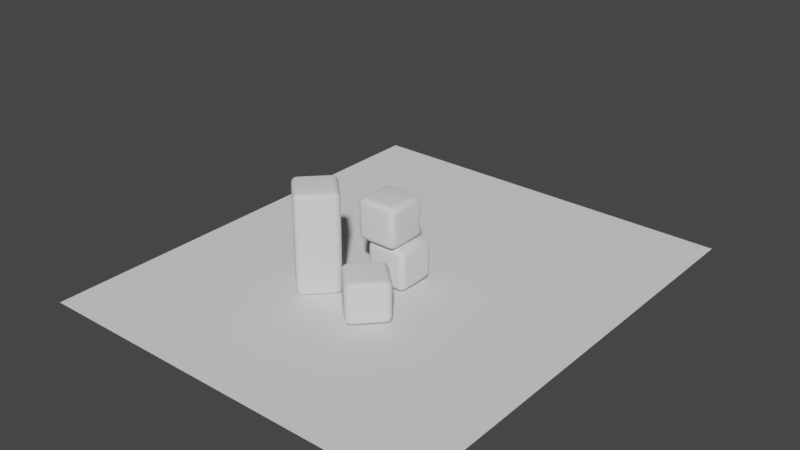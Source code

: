 # Source: scene.blend  (saved by Blender 3.5.10; exported with 4.5.12 LTS)
import bpy
from mathutils import Matrix  # noqa: F401  (used for matrix-valued properties, if any)

bpy.ops.wm.read_factory_settings(use_empty=True)
scene = bpy.context.scene
scene.name = 'Scene'

# ---- collections
col_collection = bpy.data.collections.new('Collection'); scene.collection.children.link(col_collection)

# ---- world
world_world = bpy.data.worlds.new('World'); scene.world = world_world
world_world.use_nodes = True; world_world.node_tree.nodes.clear()
_N = world_world.node_tree.nodes; _L = world_world.node_tree.links
n0 = _N.new('ShaderNodeOutputWorld'); n0.name = 'World Output'; n0.location = (300, 300)
n1 = _N.new('ShaderNodeBackground'); n1.name = 'Background'; n1.location = (10, 300)
n1.inputs[0].default_value = (0.05088, 0.05088, 0.05088, 1.0)
_L.new(n1.outputs[0], n0.inputs[0])
n0.is_active_output = True
world_world.color = (0.05088, 0.05088, 0.05088)
world_world.use_sun_shadow = False
world_world.sun_shadow_jitter_overblur = 0.0

# ---- meshes
me_flloor = bpy.data.meshes.new('flloor')
me_flloor.from_pydata([(-9.595, -11.13, 0.0), (-9.595, 11.13, 0.0), (9.595, -11.13, 0.0), (9.595, 11.13, 0.0)], [], [(3, 1, 0, 2)])
_uv = me_flloor.uv_layers.new(name='UVMap')
_uv.uv.foreach_set('vector', [0.0, 1.713e-07, 0.9948, 0.0, 0.9948, 1.0, 1.713e-07, 1.0])
me_flloor.update()
me_cube_brick = bpy.data.meshes.new('cube-brick')
me_cube_brick.from_pydata([(-0.7046, -0.7046, -1.0), (-0.7046, -1.0, -0.7046), (-1.0, -0.7046, -0.7046), (-0.7046, -0.7959, -0.9855), (-0.7046, -0.8782, -0.9436), (-0.7959, -0.7046, -0.9855), (-0.7983, -0.7989, -0.9684), (-0.7953, -0.8742, -0.9288), (-0.8782, -0.7046, -0.9436), (-0.8744, -0.7955, -0.9286), (-0.8609, -0.8609, -0.9006), (-0.7959, -0.9855, -0.7046), (-0.8782, -0.9436, -0.7046), (-0.7046, -0.9855, -0.7959), (-0.7989, -0.9684, -0.7983), (-0.8742, -0.9288, -0.7953), (-0.7046, -0.9436, -0.8782), (-0.7955, -0.9286, -0.8744), (-0.8609, -0.9006, -0.8609), (-0.9855, -0.7046, -0.7959), (-0.9436, -0.7046, -0.8782), (-0.9855, -0.7959, -0.7046), (-0.9684, -0.7983, -0.7989), (-0.9288, -0.7953, -0.8742), (-0.9436, -0.8782, -0.7046), (-0.9286, -0.8744, -0.7955), (-0.9006, -0.8609, -0.8609), (-0.7046, -1.0, 0.7046), (-0.7046, -0.7046, 1.0), (-1.0, -0.7046, 0.7046), (-0.7046, -0.9855, 0.7959), (-0.7046, -0.9436, 0.8782), (-0.7959, -0.9855, 0.7046), (-0.7983, -0.9684, 0.7989), (-0.7953, -0.9288, 0.8742), (-0.8782, -0.9436, 0.7046), (-0.8744, -0.9286, 0.7955), (-0.8609, -0.9006, 0.8609), (-0.7959, -0.7046, 0.9855), (-0.8782, -0.7046, 0.9436), (-0.7046, -0.7959, 0.9855), (-0.7989, -0.7983, 0.9684), (-0.8742, -0.7953, 0.9288), (-0.7046, -0.8782, 0.9436), (-0.7955, -0.8744, 0.9286), (-0.8609, -0.8609, 0.9006), (-0.9855, -0.7959, 0.7046), (-0.9436, -0.8782, 0.7046), (-0.9855, -0.7046, 0.7959), (-0.9684, -0.7989, 0.7983), (-0.9288, -0.8742, 0.7953), (-0.9436, -0.7046, 0.8782), (-0.9286, -0.7955, 0.8744), (-0.9006, -0.8609, 0.8609), (-0.7046, 0.7046, -1.0), (-1.0, 0.7046, -0.7046), (-0.7046, 1.0, -0.7046), (-0.7959, 0.7046, -0.9855), (-0.8782, 0.7046, -0.9436), (-0.7046, 0.7959, -0.9855), (-0.7989, 0.7983, -0.9684), (-0.8742, 0.7953, -0.9288), (-0.7046, 0.8782, -0.9436), (-0.7955, 0.8744, -0.9286), (-0.8609, 0.8609, -0.9006), (-0.9855, 0.7959, -0.7046), (-0.9436, 0.8782, -0.7046), (-0.9855, 0.7046, -0.7959), (-0.9684, 0.7989, -0.7983), (-0.9288, 0.8742, -0.7953), (-0.9436, 0.7046, -0.8782), (-0.9286, 0.7955, -0.8744), (-0.9006, 0.8609, -0.8609), (-0.7046, 0.9855, -0.7959), (-0.7046, 0.9436, -0.8782), (-0.7959, 0.9855, -0.7046), (-0.7983, 0.9684, -0.7989), (-0.7953, 0.9288, -0.8742), (-0.8782, 0.9436, -0.7046), (-0.8744, 0.9286, -0.7955), (-0.8609, 0.9006, -0.8609), (-0.7046, 0.7046, 1.0), (-0.7046, 1.0, 0.7046), (-1.0, 0.7046, 0.7046), (-0.7046, 0.7959, 0.9855), (-0.7046, 0.8782, 0.9436), (-0.7959, 0.7046, 0.9855), (-0.7983, 0.7989, 0.9684), (-0.7953, 0.8742, 0.9288), (-0.8782, 0.7046, 0.9436), (-0.8744, 0.7955, 0.9286), (-0.8609, 0.8609, 0.9006), (-0.7959, 0.9855, 0.7046), (-0.8782, 0.9436, 0.7046), (-0.7046, 0.9855, 0.7959), (-0.7989, 0.9684, 0.7983), (-0.8742, 0.9288, 0.7953), (-0.7046, 0.9436, 0.8782), (-0.7955, 0.9286, 0.8744), (-0.8609, 0.9006, 0.8609), (-0.9855, 0.7046, 0.7959), (-0.9436, 0.7046, 0.8782), (-0.9855, 0.7959, 0.7046), (-0.9684, 0.7983, 0.7989), (-0.9288, 0.7953, 0.8742), (-0.9436, 0.8782, 0.7046), (-0.9286, 0.8744, 0.7955), (-0.9006, 0.8609, 0.8609), (0.7046, -0.7046, -1.0), (1.0, -0.7046, -0.7046), (0.7046, -1.0, -0.7046), (0.7959, -0.7046, -0.9855), (0.8782, -0.7046, -0.9436), (0.7046, -0.7959, -0.9855), (0.7989, -0.7983, -0.9684), (0.8742, -0.7953, -0.9288), (0.7046, -0.8782, -0.9436), (0.7955, -0.8744, -0.9286), (0.8609, -0.8609, -0.9006), (0.9855, -0.7959, -0.7046), (0.9436, -0.8782, -0.7046), (0.9855, -0.7046, -0.7959), (0.9684, -0.7989, -0.7983), (0.9288, -0.8742, -0.7953), (0.9436, -0.7046, -0.8782), (0.9286, -0.7955, -0.8744), (0.9006, -0.8609, -0.8609), (0.7046, -0.9855, -0.7959), (0.7046, -0.9436, -0.8782), (0.7959, -0.9855, -0.7046), (0.7983, -0.9684, -0.7989), (0.7953, -0.9288, -0.8742), (0.8782, -0.9436, -0.7046), (0.8744, -0.9286, -0.7955), (0.8609, -0.9006, -0.8609), (0.7046, -0.7046, 1.0), (0.7046, -1.0, 0.7046), (1.0, -0.7046, 0.7046), (0.7046, -0.7959, 0.9855), (0.7046, -0.8782, 0.9436), (0.7959, -0.7046, 0.9855), (0.7983, -0.7989, 0.9684), (0.7953, -0.8742, 0.9288), (0.8782, -0.7046, 0.9436), (0.8744, -0.7955, 0.9286), (0.8609, -0.8609, 0.9006), (0.7959, -0.9855, 0.7046), (0.8782, -0.9436, 0.7046), (0.7046, -0.9855, 0.7959), (0.7989, -0.9684, 0.7983), (0.8742, -0.9288, 0.7953), (0.7046, -0.9436, 0.8782), (0.7955, -0.9286, 0.8744), (0.8609, -0.9006, 0.8609), (0.9855, -0.7046, 0.7959), (0.9436, -0.7046, 0.8782), (0.9855, -0.7959, 0.7046), (0.9684, -0.7983, 0.7989), (0.9288, -0.7953, 0.8742), (0.9436, -0.8782, 0.7046), (0.9286, -0.8744, 0.7955), (0.9006, -0.8609, 0.8609), (0.7046, 0.7046, -1.0), (0.7046, 1.0, -0.7046), (1.0, 0.7046, -0.7046), (0.7046, 0.7959, -0.9855), (0.7046, 0.8782, -0.9436), (0.7959, 0.7046, -0.9855), (0.7983, 0.7989, -0.9684), (0.7953, 0.8742, -0.9288), (0.8782, 0.7046, -0.9436), (0.8744, 0.7955, -0.9286), (0.8609, 0.8609, -0.9006), (0.7959, 0.9855, -0.7046), (0.8782, 0.9436, -0.7046), (0.7046, 0.9855, -0.7959), (0.7989, 0.9684, -0.7983), (0.8742, 0.9288, -0.7953), (0.7046, 0.9436, -0.8782), (0.7955, 0.9286, -0.8744), (0.8609, 0.9006, -0.8609), (0.9855, 0.7046, -0.7959), (0.9436, 0.7046, -0.8782), (0.9855, 0.7959, -0.7046), (0.9684, 0.7983, -0.7989), (0.9288, 0.7953, -0.8742), (0.9436, 0.8782, -0.7046), (0.9286, 0.8744, -0.7955), (0.9006, 0.8609, -0.8609), (0.7046, 0.7046, 1.0), (1.0, 0.7046, 0.7046), (0.7046, 1.0, 0.7046), (0.7959, 0.7046, 0.9855), (0.8782, 0.7046, 0.9436), (0.7046, 0.7959, 0.9855), (0.7989, 0.7983, 0.9684), (0.8742, 0.7953, 0.9288), (0.7046, 0.8782, 0.9436), (0.7955, 0.8744, 0.9286), (0.8609, 0.8609, 0.9006), (0.9855, 0.7959, 0.7046), (0.9436, 0.8782, 0.7046), (0.9855, 0.7046, 0.7959), (0.9684, 0.7989, 0.7983), (0.9288, 0.8742, 0.7953), (0.9436, 0.7046, 0.8782), (0.9286, 0.7955, 0.8744), (0.9006, 0.8609, 0.8609), (0.7046, 0.9855, 0.7959), (0.7046, 0.9436, 0.8782), (0.7959, 0.9855, 0.7046), (0.7983, 0.9684, 0.7989), (0.7953, 0.9288, 0.8742), (0.8782, 0.9436, 0.7046), (0.8744, 0.9286, 0.7955), (0.8609, 0.9006, 0.8609)], [], [(110, 136, 27, 1), (164, 190, 137, 109), (189, 81, 28, 135), (2, 29, 83, 55), (56, 82, 191, 163), (0, 3, 6, 5), (3, 4, 7, 6), (4, 16, 17, 7), (5, 6, 9, 8), (6, 7, 10, 9), (7, 17, 18, 10), (1, 11, 14, 13), (11, 12, 15, 14), (12, 24, 25, 15), (13, 14, 17, 16), (14, 15, 18, 17), (15, 25, 26, 18), (2, 19, 22, 21), (19, 20, 23, 22), (20, 8, 9, 23), (21, 22, 25, 24), (22, 23, 26, 25), (23, 9, 10, 26), (10, 18, 26), (27, 30, 33, 32), (30, 31, 34, 33), (31, 43, 44, 34), (32, 33, 36, 35), (33, 34, 37, 36), (34, 44, 45, 37), (28, 38, 41, 40), (38, 39, 42, 41), (39, 51, 52, 42), (40, 41, 44, 43), (41, 42, 45, 44), (42, 52, 53, 45), (29, 46, 49, 48), (46, 47, 50, 49), (47, 35, 36, 50), (48, 49, 52, 51), (49, 50, 53, 52), (50, 36, 37, 53), (37, 45, 53), (54, 57, 60, 59), (57, 58, 61, 60), (58, 70, 71, 61), (59, 60, 63, 62), (60, 61, 64, 63), (61, 71, 72, 64), (55, 65, 68, 67), (65, 66, 69, 68), (66, 78, 79, 69), (67, 68, 71, 70), (68, 69, 72, 71), (69, 79, 80, 72), (56, 73, 76, 75), (73, 74, 77, 76), (74, 62, 63, 77), (75, 76, 79, 78), (76, 77, 80, 79), (77, 63, 64, 80), (64, 72, 80), (81, 84, 87, 86), (84, 85, 88, 87), (85, 97, 98, 88), (86, 87, 90, 89), (87, 88, 91, 90), (88, 98, 99, 91), (82, 92, 95, 94), (92, 93, 96, 95), (93, 105, 106, 96), (94, 95, 98, 97), (95, 96, 99, 98), (96, 106, 107, 99), (83, 100, 103, 102), (100, 101, 104, 103), (101, 89, 90, 104), (102, 103, 106, 105), (103, 104, 107, 106), (104, 90, 91, 107), (91, 99, 107), (108, 111, 114, 113), (111, 112, 115, 114), (112, 124, 125, 115), (113, 114, 117, 116), (114, 115, 118, 117), (115, 125, 126, 118), (109, 119, 122, 121), (119, 120, 123, 122), (120, 132, 133, 123), (121, 122, 125, 124), (122, 123, 126, 125), (123, 133, 134, 126), (110, 127, 130, 129), (127, 128, 131, 130), (128, 116, 117, 131), (129, 130, 133, 132), (130, 131, 134, 133), (131, 117, 118, 134), (118, 126, 134), (135, 138, 141, 140), (138, 139, 142, 141), (139, 151, 152, 142), (140, 141, 144, 143), (141, 142, 145, 144), (142, 152, 153, 145), (136, 146, 149, 148), (146, 147, 150, 149), (147, 159, 160, 150), (148, 149, 152, 151), (149, 150, 153, 152), (150, 160, 161, 153), (137, 154, 157, 156), (154, 155, 158, 157), (155, 143, 144, 158), (156, 157, 160, 159), (157, 158, 161, 160), (158, 144, 145, 161), (145, 153, 161), (162, 165, 168, 167), (165, 166, 169, 168), (166, 178, 179, 169), (167, 168, 171, 170), (168, 169, 172, 171), (169, 179, 180, 172), (163, 173, 176, 175), (173, 174, 177, 176), (174, 186, 187, 177), (175, 176, 179, 178), (176, 177, 180, 179), (177, 187, 188, 180), (164, 181, 184, 183), (181, 182, 185, 184), (182, 170, 171, 185), (183, 184, 187, 186), (184, 185, 188, 187), (185, 171, 172, 188), (172, 180, 188), (189, 192, 195, 194), (192, 193, 196, 195), (193, 205, 206, 196), (194, 195, 198, 197), (195, 196, 199, 198), (196, 206, 207, 199), (190, 200, 203, 202), (200, 201, 204, 203), (201, 213, 214, 204), (202, 203, 206, 205), (203, 204, 207, 206), (204, 214, 215, 207), (191, 208, 211, 210), (208, 209, 212, 211), (209, 197, 198, 212), (210, 211, 214, 213), (211, 212, 215, 214), (212, 198, 199, 215), (199, 207, 215), (54, 0, 5, 57), (57, 5, 8, 58), (58, 8, 20, 70), (70, 20, 19, 67), (67, 19, 2, 55), (1, 27, 32, 11), (11, 32, 35, 12), (12, 35, 47, 24), (24, 47, 46, 21), (21, 46, 29, 2), (28, 81, 86, 38), (38, 86, 89, 39), (39, 89, 101, 51), (51, 101, 100, 48), (48, 100, 83, 29), (82, 56, 75, 92), (92, 75, 78, 93), (93, 78, 66, 105), (105, 66, 65, 102), (102, 65, 55, 83), (162, 54, 59, 165), (165, 59, 62, 166), (166, 62, 74, 178), (178, 74, 73, 175), (175, 73, 56, 163), (81, 189, 194, 84), (84, 194, 197, 85), (85, 197, 209, 97), (97, 209, 208, 94), (94, 208, 191, 82), (190, 164, 183, 200), (200, 183, 186, 201), (201, 186, 174, 213), (213, 174, 173, 210), (210, 173, 163, 191), (108, 162, 167, 111), (111, 167, 170, 112), (112, 170, 182, 124), (124, 182, 181, 121), (121, 181, 164, 109), (189, 135, 140, 192), (192, 140, 143, 193), (193, 143, 155, 205), (205, 155, 154, 202), (202, 154, 137, 190), (136, 110, 129, 146), (146, 129, 132, 147), (147, 132, 120, 159), (159, 120, 119, 156), (156, 119, 109, 137), (0, 108, 113, 3), (3, 113, 116, 4), (4, 116, 128, 16), (16, 128, 127, 13), (13, 127, 110, 1), (135, 28, 40, 138), (138, 40, 43, 139), (139, 43, 31, 151), (151, 31, 30, 148), (148, 30, 27, 136), (54, 162, 108, 0)])
me_cube_brick.polygons.foreach_set('use_smooth', [True] * 218)
_uv = me_cube_brick.uv_layers.new(name='UVMap')
_uv.uv.foreach_set('vector', [0.4119, 0.7869, 0.5881, 0.7869, 0.5881, 0.9631, 0.4119, 0.9631, 0.4119, 0.5369, 0.5881, 0.5369, 0.5881, 0.7131, 0.4119, 0.7131, 0.6619, 0.5369, 0.8381, 0.5369, 0.8381, 0.7131, 0.6619, 0.7131, 0.4119, 0.03692, 0.5881, 0.03692, 0.5881, 0.2131, 0.4119, 0.2131, 0.4119, 0.2869, 0.5881, 0.2869, 0.5881, 0.4631, 0.4119, 0.4631, 0.1619, 0.7131, 0.1619, 0.7245, 0.1502, 0.7249, 0.1505, 0.7131, 0.1619, 0.7245, 0.1619, 0.7348, 0.1506, 0.7343, 0.1502, 0.7249, 0.1619, 0.7348, 0.1619, 0.75, 0.1506, 0.75, 0.1506, 0.7343, 0.1505, 0.7131, 0.1502, 0.7249, 0.1407, 0.7244, 0.1402, 0.7131, 0.1502, 0.7249, 0.1506, 0.7343, 0.1424, 0.7326, 0.1407, 0.7244, 0.1506, 0.7343, 0.1506, 0.75, 0.1424, 0.75, 0.1424, 0.7326, 0.4119, 0.9631, 0.4119, 0.9745, 0.4002, 0.9749, 0.4005, 0.9631, 0.4119, 0.9745, 0.4119, 1.0, 0.4006, 1.0, 0.4002, 0.9749, 0.4119, 0.0, 0.4119, 0.01522, 0.4006, 0.0157, 0.4006, 0.0, 0.4005, 0.9631, 0.4002, 0.9749, 0.375, 0.9744, 0.375, 0.9631, 0.4002, 0.9749, 0.4006, 1.0, 0.375, 0.9826, 0.375, 0.9744, 0.4006, 0.0, 0.4006, 0.0157, 0.375, 0.01739, 0.375, 0.0, 0.4119, 0.03692, 0.4005, 0.03692, 0.4001, 0.02521, 0.4119, 0.02551, 0.4005, 0.03692, 0.375, 0.03692, 0.375, 0.02559, 0.4001, 0.02521, 0.125, 0.7131, 0.1402, 0.7131, 0.1407, 0.7244, 0.125, 0.7244, 0.4119, 0.02551, 0.4001, 0.02521, 0.4006, 0.0157, 0.4119, 0.01522, 0.4001, 0.02521, 0.375, 0.02559, 0.375, 0.01739, 0.4006, 0.0157, 0.125, 0.7244, 0.1407, 0.7244, 0.1424, 0.7326, 0.125, 0.7326, 0.1424, 0.7326, 0.1424, 0.75, 0.125, 0.7326, 0.5881, 0.9631, 0.5995, 0.9631, 0.5999, 0.9748, 0.5881, 0.9745, 0.5995, 0.9631, 0.6098, 0.9631, 0.6093, 0.9744, 0.5999, 0.9748, 0.6098, 0.9631, 0.625, 0.9631, 0.625, 0.9744, 0.6093, 0.9744, 0.5881, 0.9745, 0.5999, 0.9748, 0.5994, 1.0, 0.5881, 1.0, 0.5999, 0.9748, 0.6093, 0.9744, 0.6076, 1.0, 0.5994, 1.0, 0.6093, 0.9744, 0.625, 0.9744, 0.625, 1.0, 0.6076, 1.0, 0.8381, 0.7131, 0.8495, 0.7131, 0.8499, 0.7248, 0.8381, 0.7245, 0.8495, 0.7131, 0.875, 0.7131, 0.875, 0.7244, 0.8499, 0.7248, 0.625, 0.03692, 0.6098, 0.03692, 0.6093, 0.02556, 0.625, 0.02559, 0.8381, 0.7245, 0.8499, 0.7248, 0.8494, 0.75, 0.8381, 0.75, 0.8499, 0.7248, 0.875, 0.7244, 0.875, 0.7326, 0.8494, 0.75, 0.625, 0.02559, 0.6093, 0.02556, 0.6076, 0.01739, 0.625, 0.01739, 0.5881, 0.03692, 0.5881, 0.02551, 0.5998, 0.02514, 0.5995, 0.03692, 0.5881, 0.02551, 0.5881, 0.01522, 0.5994, 0.01572, 0.5998, 0.02514, 0.5881, 0.01522, 0.5881, 0.0, 0.5994, 0.0, 0.5994, 0.01572, 0.5995, 0.03692, 0.5998, 0.02514, 0.6093, 0.02556, 0.6098, 0.03692, 0.5998, 0.02514, 0.5994, 0.01572, 0.6076, 0.01739, 0.6093, 0.02556, 0.5994, 0.01572, 0.5994, 0.0, 0.6076, 0.0, 0.6076, 0.01739, 0.6076, 0.0, 0.625, 0.01739, 0.6076, 0.01739, 0.1619, 0.5369, 0.1505, 0.5369, 0.1501, 0.5252, 0.1619, 0.5255, 0.1505, 0.5369, 0.1402, 0.5369, 0.1407, 0.5256, 0.1501, 0.5252, 0.1402, 0.5369, 0.125, 0.5369, 0.125, 0.5256, 0.1407, 0.5256, 0.1619, 0.5255, 0.1501, 0.5252, 0.1506, 0.5157, 0.1619, 0.5152, 0.1501, 0.5252, 0.1407, 0.5256, 0.1424, 0.5174, 0.1506, 0.5157, 0.1407, 0.5256, 0.125, 0.5256, 0.125, 0.5174, 0.1424, 0.5174, 0.4119, 0.2131, 0.4119, 0.2245, 0.4002, 0.2249, 0.4005, 0.2131, 0.4119, 0.2245, 0.4119, 0.2348, 0.4006, 0.2343, 0.4002, 0.2249, 0.4119, 0.2348, 0.4119, 0.2652, 0.4006, 0.2657, 0.4006, 0.2343, 0.4005, 0.2131, 0.4002, 0.2249, 0.375, 0.2244, 0.375, 0.2131, 0.4002, 0.2249, 0.4006, 0.2343, 0.375, 0.2326, 0.375, 0.2244, 0.4006, 0.2343, 0.4006, 0.2657, 0.375, 0.2674, 0.375, 0.2326, 0.4119, 0.2869, 0.4005, 0.2869, 0.4001, 0.2752, 0.4119, 0.2755, 0.4005, 0.2869, 0.375, 0.2869, 0.375, 0.2756, 0.4001, 0.2752, 0.1619, 0.5, 0.1619, 0.5152, 0.1506, 0.5157, 0.1506, 0.5, 0.4119, 0.2755, 0.4001, 0.2752, 0.4006, 0.2657, 0.4119, 0.2652, 0.4001, 0.2752, 0.375, 0.2756, 0.375, 0.2674, 0.4006, 0.2657, 0.1506, 0.5, 0.1506, 0.5157, 0.1424, 0.5174, 0.1424, 0.5, 0.1424, 0.5174, 0.125, 0.5174, 0.1424, 0.5, 0.8381, 0.5369, 0.8381, 0.5255, 0.8498, 0.5251, 0.8495, 0.5369, 0.8381, 0.5255, 0.8381, 0.5, 0.8494, 0.5, 0.8498, 0.5251, 0.625, 0.2869, 0.6098, 0.2869, 0.6093, 0.2756, 0.625, 0.2756, 0.8495, 0.5369, 0.8498, 0.5251, 0.875, 0.5256, 0.875, 0.5369, 0.8498, 0.5251, 0.8494, 0.5, 0.875, 0.5174, 0.875, 0.5256, 0.625, 0.2756, 0.6093, 0.2756, 0.6076, 0.2674, 0.625, 0.25, 0.5881, 0.2869, 0.5881, 0.2755, 0.5998, 0.2751, 0.5995, 0.2869, 0.5881, 0.2755, 0.5881, 0.2652, 0.5994, 0.2657, 0.5998, 0.2751, 0.5881, 0.2652, 0.5881, 0.2348, 0.5994, 0.2343, 0.5994, 0.2657, 0.5995, 0.2869, 0.5998, 0.2751, 0.6093, 0.2756, 0.6098, 0.2869, 0.5998, 0.2751, 0.5994, 0.2657, 0.6076, 0.2674, 0.6093, 0.2756, 0.5994, 0.2657, 0.5994, 0.2343, 0.6076, 0.2326, 0.6076, 0.2674, 0.5881, 0.2131, 0.5995, 0.2131, 0.5999, 0.2248, 0.5881, 0.2245, 0.5995, 0.2131, 0.6098, 0.2131, 0.6093, 0.2244, 0.5999, 0.2248, 0.6098, 0.2131, 0.625, 0.2131, 0.625, 0.2244, 0.6093, 0.2244, 0.5881, 0.2245, 0.5999, 0.2248, 0.5994, 0.2343, 0.5881, 0.2348, 0.5999, 0.2248, 0.6093, 0.2244, 0.6076, 0.2326, 0.5994, 0.2343, 0.6093, 0.2244, 0.625, 0.2244, 0.625, 0.2326, 0.6076, 0.2326, 0.625, 0.2326, 0.6076, 0.2376, 0.6076, 0.2326, 0.3381, 0.7131, 0.3495, 0.7131, 0.3499, 0.7248, 0.3381, 0.7245, 0.3495, 0.7131, 0.3598, 0.7131, 0.3593, 0.7244, 0.3499, 0.7248, 0.3598, 0.7131, 0.3902, 0.7131, 0.3907, 0.7244, 0.3593, 0.7244, 0.3381, 0.7245, 0.3499, 0.7248, 0.3494, 0.7343, 0.3381, 0.7348, 0.3499, 0.7248, 0.3593, 0.7244, 0.3576, 0.7326, 0.3494, 0.7343, 0.3593, 0.7244, 0.3907, 0.7244, 0.3924, 0.7326, 0.3576, 0.7326, 0.4119, 0.7131, 0.4119, 0.7245, 0.4002, 0.7249, 0.4005, 0.7131, 0.4119, 0.7245, 0.4119, 0.7348, 0.4006, 0.7343, 0.4002, 0.7249, 0.4119, 0.7348, 0.4119, 0.7652, 0.4006, 0.7657, 0.4006, 0.7343, 0.4005, 0.7131, 0.4002, 0.7249, 0.3907, 0.7244, 0.3902, 0.7131, 0.4002, 0.7249, 0.4006, 0.7343, 0.3924, 0.7326, 0.3907, 0.7244, 0.4006, 0.7343, 0.4006, 0.7657, 0.375, 0.7674, 0.3924, 0.7326, 0.4119, 0.7869, 0.4005, 0.7869, 0.4001, 0.7752, 0.4119, 0.7755, 0.4005, 0.7869, 0.375, 0.7869, 0.375, 0.7756, 0.4001, 0.7752, 0.3381, 0.75, 0.3381, 0.7348, 0.3494, 0.7343, 0.3494, 0.75, 0.4119, 0.7755, 0.4001, 0.7752, 0.4006, 0.7657, 0.4119, 0.7652, 0.4001, 0.7752, 0.375, 0.7756, 0.375, 0.7674, 0.4006, 0.7657, 0.3494, 0.75, 0.3494, 0.7343, 0.3576, 0.7326, 0.3576, 0.75, 0.3576, 0.7326, 0.3626, 0.7326, 0.3576, 0.75, 0.6619, 0.7131, 0.6619, 0.7245, 0.6502, 0.7249, 0.6505, 0.7131, 0.6619, 0.7245, 0.6619, 0.75, 0.6506, 0.75, 0.6502, 0.7249, 0.625, 0.7869, 0.6098, 0.7869, 0.6093, 0.7756, 0.625, 0.7756, 0.6505, 0.7131, 0.6502, 0.7249, 0.6407, 0.7244, 0.6402, 0.7131, 0.6502, 0.7249, 0.6506, 0.75, 0.6424, 0.75, 0.6407, 0.7244, 0.625, 0.7756, 0.6093, 0.7756, 0.6076, 0.7674, 0.625, 0.7674, 0.5881, 0.7869, 0.5881, 0.7755, 0.5998, 0.7751, 0.5995, 0.7869, 0.5881, 0.7755, 0.5881, 0.7652, 0.5994, 0.7657, 0.5998, 0.7751, 0.5881, 0.7652, 0.5881, 0.7348, 0.5994, 0.7343, 0.5994, 0.7657, 0.5995, 0.7869, 0.5998, 0.7751, 0.6093, 0.7756, 0.6098, 0.7869, 0.5998, 0.7751, 0.5994, 0.7657, 0.6076, 0.7674, 0.6093, 0.7756, 0.5994, 0.7657, 0.5994, 0.7343, 0.6076, 0.7326, 0.6076, 0.7674, 0.5881, 0.7131, 0.5995, 0.7131, 0.5999, 0.7248, 0.5881, 0.7245, 0.5995, 0.7131, 0.6098, 0.7131, 0.6093, 0.7244, 0.5999, 0.7248, 0.6098, 0.7131, 0.6402, 0.7131, 0.6407, 0.7244, 0.6093, 0.7244, 0.5881, 0.7245, 0.5999, 0.7248, 0.5994, 0.7343, 0.5881, 0.7348, 0.5999, 0.7248, 0.6093, 0.7244, 0.6076, 0.7326, 0.5994, 0.7343, 0.6093, 0.7244, 0.6407, 0.7244, 0.6424, 0.75, 0.6076, 0.7326, 0.625, 0.7674, 0.6076, 0.7674, 0.6076, 0.7624, 0.3381, 0.5369, 0.3381, 0.5255, 0.3498, 0.5251, 0.3495, 0.5369, 0.3381, 0.5255, 0.3381, 0.5152, 0.3494, 0.5157, 0.3498, 0.5251, 0.3381, 0.5152, 0.3381, 0.5, 0.3494, 0.5, 0.3494, 0.5157, 0.3495, 0.5369, 0.3498, 0.5251, 0.3593, 0.5256, 0.3598, 0.5369, 0.3498, 0.5251, 0.3494, 0.5157, 0.3576, 0.5174, 0.3593, 0.5256, 0.3494, 0.5157, 0.3494, 0.5, 0.3576, 0.5, 0.3576, 0.5174, 0.4119, 0.4631, 0.4119, 0.4745, 0.4002, 0.4749, 0.4005, 0.4631, 0.4119, 0.4745, 0.4119, 0.4848, 0.4006, 0.4843, 0.4002, 0.4749, 0.4119, 0.4848, 0.4119, 0.5152, 0.4006, 0.5157, 0.4006, 0.4843, 0.4005, 0.4631, 0.4002, 0.4749, 0.375, 0.4744, 0.375, 0.4631, 0.4002, 0.4749, 0.4006, 0.4843, 0.375, 0.4826, 0.375, 0.4744, 0.4006, 0.4843, 0.4006, 0.5157, 0.3924, 0.5174, 0.375, 0.4826, 0.4119, 0.5369, 0.4005, 0.5369, 0.4001, 0.5252, 0.4119, 0.5255, 0.4005, 0.5369, 0.3902, 0.5369, 0.3907, 0.5256, 0.4001, 0.5252, 0.3902, 0.5369, 0.3598, 0.5369, 0.3593, 0.5256, 0.3907, 0.5256, 0.4119, 0.5255, 0.4001, 0.5252, 0.4006, 0.5157, 0.4119, 0.5152, 0.4001, 0.5252, 0.3907, 0.5256, 0.3924, 0.5174, 0.4006, 0.5157, 0.3907, 0.5256, 0.3593, 0.5256, 0.3576, 0.5174, 0.3924, 0.5174, 0.3576, 0.5174, 0.3576, 0.5, 0.3626, 0.5174, 0.6619, 0.5369, 0.6505, 0.5369, 0.6501, 0.5252, 0.6619, 0.5255, 0.6505, 0.5369, 0.6402, 0.5369, 0.6407, 0.5256, 0.6501, 0.5252, 0.6402, 0.5369, 0.6098, 0.5369, 0.6093, 0.5256, 0.6407, 0.5256, 0.6619, 0.5255, 0.6501, 0.5252, 0.6506, 0.5, 0.6619, 0.5, 0.6501, 0.5252, 0.6407, 0.5256, 0.6424, 0.5, 0.6506, 0.5, 0.6407, 0.5256, 0.6093, 0.5256, 0.6076, 0.5174, 0.6424, 0.5, 0.5881, 0.5369, 0.5881, 0.5255, 0.5998, 0.5251, 0.5995, 0.5369, 0.5881, 0.5255, 0.5881, 0.5152, 0.5994, 0.5157, 0.5998, 0.5251, 0.5881, 0.5152, 0.5881, 0.4848, 0.5994, 0.4843, 0.5994, 0.5157, 0.5995, 0.5369, 0.5998, 0.5251, 0.6093, 0.5256, 0.6098, 0.5369, 0.5998, 0.5251, 0.5994, 0.5157, 0.6076, 0.5174, 0.6093, 0.5256, 0.5994, 0.5157, 0.5994, 0.4843, 0.6076, 0.4826, 0.6076, 0.5174, 0.5881, 0.4631, 0.5995, 0.4631, 0.5999, 0.4748, 0.5881, 0.4745, 0.5995, 0.4631, 0.6098, 0.4631, 0.6093, 0.4744, 0.5999, 0.4748, 0.6098, 0.4631, 0.625, 0.4631, 0.625, 0.4744, 0.6093, 0.4744, 0.5881, 0.4745, 0.5999, 0.4748, 0.5994, 0.4843, 0.5881, 0.4848, 0.5999, 0.4748, 0.6093, 0.4744, 0.6076, 0.4826, 0.5994, 0.4843, 0.6093, 0.4744, 0.625, 0.4744, 0.625, 0.4826, 0.6076, 0.4826, 0.625, 0.4826, 0.6076, 0.4876, 0.6076, 0.4826, 0.1619, 0.5369, 0.1619, 0.7131, 0.1505, 0.7131, 0.1505, 0.5369, 0.1505, 0.5369, 0.1505, 0.7131, 0.1402, 0.7131, 0.1402, 0.5369, 0.1402, 0.5369, 0.1402, 0.7131, 0.125, 0.7131, 0.125, 0.5369, 0.375, 0.2131, 0.375, 0.03692, 0.4005, 0.03692, 0.4005, 0.2131, 0.4005, 0.2131, 0.4005, 0.03692, 0.4119, 0.03692, 0.4119, 0.2131, 0.4119, 0.9631, 0.5881, 0.9631, 0.5881, 0.9745, 0.4119, 0.9745, 0.4119, 0.9745, 0.5881, 0.9745, 0.5881, 1.0, 0.4119, 1.0, 0.4119, 0.0, 0.5881, 0.0, 0.5881, 0.01522, 0.4119, 0.01522, 0.4119, 0.01522, 0.5881, 0.01522, 0.5881, 0.02551, 0.4119, 0.02551, 0.4119, 0.02551, 0.5881, 0.02551, 0.5881, 0.03692, 0.4119, 0.03692, 0.8381, 0.7131, 0.8381, 0.5369, 0.8495, 0.5369, 0.8495, 0.7131, 0.8495, 0.7131, 0.8495, 0.5369, 0.875, 0.5369, 0.875, 0.7131, 0.625, 0.03692, 0.625, 0.2131, 0.6098, 0.2131, 0.6098, 0.03692, 0.6098, 0.03692, 0.6098, 0.2131, 0.5995, 0.2131, 0.5995, 0.03692, 0.5995, 0.03692, 0.5995, 0.2131, 0.5881, 0.2131, 0.5881, 0.03692, 0.5881, 0.2869, 0.4119, 0.2869, 0.4119, 0.2755, 0.5881, 0.2755, 0.5881, 0.2755, 0.4119, 0.2755, 0.4119, 0.2652, 0.5881, 0.2652, 0.5881, 0.2652, 0.4119, 0.2652, 0.4119, 0.2348, 0.5881, 0.2348, 0.5881, 0.2348, 0.4119, 0.2348, 0.4119, 0.2245, 0.5881, 0.2245, 0.5881, 0.2245, 0.4119, 0.2245, 0.4119, 0.2131, 0.5881, 0.2131, 0.3381, 0.5369, 0.1619, 0.5369, 0.1619, 0.5255, 0.3381, 0.5255, 0.3381, 0.5255, 0.1619, 0.5255, 0.1619, 0.5152, 0.3381, 0.5152, 0.3381, 0.5152, 0.1619, 0.5152, 0.1619, 0.5, 0.3381, 0.5, 0.375, 0.4631, 0.375, 0.2869, 0.4005, 0.2869, 0.4005, 0.4631, 0.4005, 0.4631, 0.4005, 0.2869, 0.4119, 0.2869, 0.4119, 0.4631, 0.8381, 0.5369, 0.6619, 0.5369, 0.6619, 0.5255, 0.8381, 0.5255, 0.8381, 0.5255, 0.6619, 0.5255, 0.6619, 0.5, 0.8381, 0.5, 0.625, 0.2869, 0.625, 0.4631, 0.6098, 0.4631, 0.6098, 0.2869, 0.6098, 0.2869, 0.6098, 0.4631, 0.5995, 0.4631, 0.5995, 0.2869, 0.5995, 0.2869, 0.5995, 0.4631, 0.5881, 0.4631, 0.5881, 0.2869, 0.5881, 0.5369, 0.4119, 0.5369, 0.4119, 0.5255, 0.5881, 0.5255, 0.5881, 0.5255, 0.4119, 0.5255, 0.4119, 0.5152, 0.5881, 0.5152, 0.5881, 0.5152, 0.4119, 0.5152, 0.4119, 0.4848, 0.5881, 0.4848, 0.5881, 0.4848, 0.4119, 0.4848, 0.4119, 0.4745, 0.5881, 0.4745, 0.5881, 0.4745, 0.4119, 0.4745, 0.4119, 0.4631, 0.5881, 0.4631, 0.3381, 0.7131, 0.3381, 0.5369, 0.3495, 0.5369, 0.3495, 0.7131, 0.3495, 0.7131, 0.3495, 0.5369, 0.3598, 0.5369, 0.3598, 0.7131, 0.3598, 0.7131, 0.3598, 0.5369, 0.3902, 0.5369, 0.3902, 0.7131, 0.3902, 0.7131, 0.3902, 0.5369, 0.4005, 0.5369, 0.4005, 0.7131, 0.4005, 0.7131, 0.4005, 0.5369, 0.4119, 0.5369, 0.4119, 0.7131, 0.6619, 0.5369, 0.6619, 0.7131, 0.6505, 0.7131, 0.6505, 0.5369, 0.6505, 0.5369, 0.6505, 0.7131, 0.6402, 0.7131, 0.6402, 0.5369, 0.6402, 0.5369, 0.6402, 0.7131, 0.6098, 0.7131, 0.6098, 0.5369, 0.6098, 0.5369, 0.6098, 0.7131, 0.5995, 0.7131, 0.5995, 0.5369, 0.5995, 0.5369, 0.5995, 0.7131, 0.5881, 0.7131, 0.5881, 0.5369, 0.5881, 0.7869, 0.4119, 0.7869, 0.4119, 0.7755, 0.5881, 0.7755, 0.5881, 0.7755, 0.4119, 0.7755, 0.4119, 0.7652, 0.5881, 0.7652, 0.5881, 0.7652, 0.4119, 0.7652, 0.4119, 0.7348, 0.5881, 0.7348, 0.5881, 0.7348, 0.4119, 0.7348, 0.4119, 0.7245, 0.5881, 0.7245, 0.5881, 0.7245, 0.4119, 0.7245, 0.4119, 0.7131, 0.5881, 0.7131, 0.1619, 0.7131, 0.3381, 0.7131, 0.3381, 0.7245, 0.1619, 0.7245, 0.1619, 0.7245, 0.3381, 0.7245, 0.3381, 0.7348, 0.1619, 0.7348, 0.1619, 0.7348, 0.3381, 0.7348, 0.3381, 0.75, 0.1619, 0.75, 0.375, 0.9631, 0.375, 0.7869, 0.4005, 0.7869, 0.4005, 0.9631, 0.4005, 0.9631, 0.4005, 0.7869, 0.4119, 0.7869, 0.4119, 0.9631, 0.6619, 0.7131, 0.8381, 0.7131, 0.8381, 0.7245, 0.6619, 0.7245, 0.6619, 0.7245, 0.8381, 0.7245, 0.8381, 0.75, 0.6619, 0.75, 0.625, 0.7869, 0.625, 0.9631, 0.6098, 0.9631, 0.6098, 0.7869, 0.6098, 0.7869, 0.6098, 0.9631, 0.5995, 0.9631, 0.5995, 0.7869, 0.5995, 0.7869, 0.5995, 0.9631, 0.5881, 0.9631, 0.5881, 0.7869, 0.1619, 0.5369, 0.3381, 0.5369, 0.3381, 0.7131, 0.1619, 0.7131])
me_cube_brick.update()
me_cube_brick.normals_split_custom_set([tuple(v) for v in zip(*[iter([0.0804, -0.9961, -0.03542, 0.03542, -0.9961, 0.0804, -0.0804, -0.9961, 0.03542, -0.03542, -0.9961, -0.0804, 0.9961, 0.0804, -0.03542, 0.9961, 0.03542, 0.0804, 0.9961, -0.0804, 0.03542, 0.9961, -0.03542, -0.0804, 0.03542, 0.0804, 0.9961, -0.0804, 0.03542, 0.9961, -0.03542, -0.0804, 0.9961, 0.0804, -0.03542, 0.9961, -0.9961, -0.0804, -0.03542, -0.9961, -0.03542, 0.0804, -0.9961, 0.0804, 0.03542, -0.9961, 0.03542, -0.0804, -0.0804, 0.9961, -0.03542, -0.03542, 0.9961, 0.0804, 0.0804, 0.9961, 0.03542, 0.03542, 0.9961, -0.0804, -0.08038, -0.1248, -0.9889, -0.1733, -0.3122, -0.9341, -0.3072, -0.1952, -0.9314, -0.2174, -0.08129, -0.9727, -0.1733, -0.3122, -0.9341, -0.1667, -0.5834, -0.7949, -0.2919, -0.4773, -0.8288, -0.3072, -0.1952, -0.9314, -0.1667, -0.5834, -0.7949, -0.1671, -0.7948, -0.5834, -0.2883, -0.7001, -0.6533, -0.2919, -0.4773, -0.8288, -0.2174, -0.08129, -0.9727, -0.3072, -0.1952, -0.9314, -0.5793, -0.1799, -0.795, -0.5083, -0.07654, -0.8578, -0.3072, -0.1952, -0.9314, -0.2919, -0.4773, -0.8288, -0.5343, -0.4404, -0.7215, -0.5793, -0.1799, -0.795, -0.2919, -0.4773, -0.8288, -0.2883, -0.7001, -0.6533, -0.5189, -0.6279, -0.5801, -0.5343, -0.4404, -0.7215, -0.03542, -0.9961, -0.0804, -0.3122, -0.9341, -0.1733, -0.1952, -0.9314, -0.3072, -0.08129, -0.9727, -0.2174, -0.3122, -0.9341, -0.1733, -0.5834, -0.7949, -0.1667, -0.4773, -0.8288, -0.2919, -0.1952, -0.9314, -0.3072, -0.5834, -0.7949, -0.1667, -0.7948, -0.5834, -0.1671, -0.7001, -0.6533, -0.2883, -0.4773, -0.8288, -0.2919, -0.08129, -0.9727, -0.2174, -0.1952, -0.9314, -0.3072, -0.2883, -0.7001, -0.6533, -0.1671, -0.7948, -0.5834, -0.1952, -0.9314, -0.3072, -0.4773, -0.8288, -0.2919, -0.5189, -0.6279, -0.5801, -0.2883, -0.7001, -0.6533, -0.4773, -0.8288, -0.2919, -0.7001, -0.6533, -0.2883, -0.6279, -0.5801, -0.5189, -0.5189, -0.6279, -0.5801, -0.9961, -0.0804, -0.03542, -0.9341, -0.1733, -0.3122, -0.9314, -0.3072, -0.1952, -0.9727, -0.2174, -0.08129, -0.9341, -0.1733, -0.3122, -0.7949, -0.1667, -0.5834, -0.8288, -0.2919, -0.4773, -0.9314, -0.3072, -0.1952, -0.7949, -0.1667, -0.5834, -0.5083, -0.07654, -0.8578, -0.5793, -0.1799, -0.795, -0.8288, -0.2919, -0.4773, -0.9727, -0.2174, -0.08129, -0.9314, -0.3072, -0.1952, -0.7001, -0.6533, -0.2883, -0.7948, -0.5834, -0.1671, -0.9314, -0.3072, -0.1952, -0.8288, -0.2919, -0.4773, -0.6279, -0.5801, -0.5189, -0.7001, -0.6533, -0.2883, -0.8288, -0.2919, -0.4773, -0.5793, -0.1799, -0.795, -0.5343, -0.4404, -0.7215, -0.6279, -0.5801, -0.5189, -0.5343, -0.4404, -0.7215, -0.5189, -0.6279, -0.5801, -0.6279, -0.5801, -0.5189, -0.0804, -0.9961, 0.03542, -0.1733, -0.9341, 0.3122, -0.3072, -0.9314, 0.1952, -0.2174, -0.9727, 0.08129, -0.1733, -0.9341, 0.3122, -0.1667, -0.7949, 0.5834, -0.2919, -0.8288, 0.4773, -0.3072, -0.9314, 0.1952, -0.1667, -0.7949, 0.5834, -0.1671, -0.5834, 0.7948, -0.2883, -0.6533, 0.7001, -0.2919, -0.8288, 0.4773, -0.2174, -0.9727, 0.08129, -0.3072, -0.9314, 0.1952, -0.5793, -0.795, 0.1799, -0.5083, -0.8578, 0.07654, -0.3072, -0.9314, 0.1952, -0.2919, -0.8288, 0.4773, -0.5343, -0.7215, 0.4404, -0.5793, -0.795, 0.1799, -0.2919, -0.8288, 0.4773, -0.2883, -0.6533, 0.7001, -0.5189, -0.5801, 0.6279, -0.5343, -0.7215, 0.4404, -0.03542, -0.0804, 0.9961, -0.3122, -0.1733, 0.9341, -0.1952, -0.3072, 0.9314, -0.08129, -0.2174, 0.9727, -0.3122, -0.1733, 0.9341, -0.5834, -0.1667, 0.7949, -0.4773, -0.2919, 0.8288, -0.1952, -0.3072, 0.9314, -0.5834, -0.1667, 0.7949, -0.7948, -0.1671, 0.5834, -0.7001, -0.2883, 0.6533, -0.4773, -0.2919, 0.8288, -0.08129, -0.2174, 0.9727, -0.1952, -0.3072, 0.9314, -0.2883, -0.6533, 0.7001, -0.1671, -0.5834, 0.7948, -0.1952, -0.3072, 0.9314, -0.4773, -0.2919, 0.8288, -0.5189, -0.5801, 0.6279, -0.2883, -0.6533, 0.7001, -0.4773, -0.2919, 0.8288, -0.7001, -0.2883, 0.6533, -0.6279, -0.5189, 0.5801, -0.5189, -0.5801, 0.6279, -0.9961, -0.03542, 0.0804, -0.9341, -0.3122, 0.1733, -0.9314, -0.1952, 0.3072, -0.9727, -0.08129, 0.2174, -0.9341, -0.3122, 0.1733, -0.7949, -0.5834, 0.1667, -0.8288, -0.4773, 0.2919, -0.9314, -0.1952, 0.3072, -0.7949, -0.5834, 0.1667, -0.5083, -0.8578, 0.07654, -0.5793, -0.795, 0.1799, -0.8288, -0.4773, 0.2919, -0.9727, -0.08129, 0.2174, -0.9314, -0.1952, 0.3072, -0.7001, -0.2883, 0.6533, -0.7948, -0.1671, 0.5834, -0.9314, -0.1952, 0.3072, -0.8288, -0.4773, 0.2919, -0.6279, -0.5189, 0.5801, -0.7001, -0.2883, 0.6533, -0.8288, -0.4773, 0.2919, -0.5793, -0.795, 0.1799, -0.5343, -0.7215, 0.4404, -0.6279, -0.5189, 0.5801, -0.5343, -0.7215, 0.4404, -0.5189, -0.5801, 0.6279, -0.6279, -0.5189, 0.5801, -0.1248, 0.08038, -0.9889, -0.3122, 0.1733, -0.9341, -0.1952, 0.3072, -0.9314, -0.08129, 0.2174, -0.9727, -0.3122, 0.1733, -0.9341, -0.5834, 0.1667, -0.7949, -0.4773, 0.2919, -0.8288, -0.1952, 0.3072, -0.9314, -0.5834, 0.1667, -0.7949, -0.7948, 0.1671, -0.5834, -0.7001, 0.2883, -0.6533, -0.4773, 0.2919, -0.8288, -0.08129, 0.2174, -0.9727, -0.1952, 0.3072, -0.9314, -0.1799, 0.5793, -0.795, -0.07654, 0.5083, -0.8578, -0.1952, 0.3072, -0.9314, -0.4773, 0.2919, -0.8288, -0.4404, 0.5343, -0.7215, -0.1799, 0.5793, -0.795, -0.4773, 0.2919, -0.8288, -0.7001, 0.2883, -0.6533, -0.6279, 0.5189, -0.5801, -0.4404, 0.5343, -0.7215, -0.9961, 0.03542, -0.0804, -0.9341, 0.3122, -0.1733, -0.9314, 0.1952, -0.3072, -0.9727, 0.08129, -0.2174, -0.9341, 0.3122, -0.1733, -0.7949, 0.5834, -0.1667, -0.8288, 0.4773, -0.2919, -0.9314, 0.1952, -0.3072, -0.7949, 0.5834, -0.1667, -0.5834, 0.7948, -0.1671, -0.6533, 0.7001, -0.2883, -0.8288, 0.4773, -0.2919, -0.9727, 0.08129, -0.2174, -0.9314, 0.1952, -0.3072, -0.7001, 0.2883, -0.6533, -0.7948, 0.1671, -0.5834, -0.9314, 0.1952, -0.3072, -0.8288, 0.4773, -0.2919, -0.6279, 0.5189, -0.5801, -0.7001, 0.2883, -0.6533, -0.8288, 0.4773, -0.2919, -0.6533, 0.7001, -0.2883, -0.5801, 0.6279, -0.5189, -0.6279, 0.5189, -0.5801, -0.0804, 0.9961, -0.03542, -0.1733, 0.9341, -0.3122, -0.3072, 0.9314, -0.1952, -0.2174, 0.9727, -0.08129, -0.1733, 0.9341, -0.3122, -0.1667, 0.7949, -0.5834, -0.2919, 0.8288, -0.4773, -0.3072, 0.9314, -0.1952, -0.1667, 0.7949, -0.5834, -0.07654, 0.5083, -0.8578, -0.1799, 0.5793, -0.795, -0.2919, 0.8288, -0.4773, -0.2174, 0.9727, -0.08129, -0.3072, 0.9314, -0.1952, -0.6533, 0.7001, -0.2883, -0.5834, 0.7948, -0.1671, -0.3072, 0.9314, -0.1952, -0.2919, 0.8288, -0.4773, -0.5801, 0.6279, -0.5189, -0.6533, 0.7001, -0.2883, -0.2919, 0.8288, -0.4773, -0.1799, 0.5793, -0.795, -0.4404, 0.5343, -0.7215, -0.5801, 0.6279, -0.5189, -0.4404, 0.5343, -0.7215, -0.6279, 0.5189, -0.5801, -0.5801, 0.6279, -0.5189, -0.0804, 0.03542, 0.9961, -0.1733, 0.3122, 0.9341, -0.3072, 0.1952, 0.9314, -0.2174, 0.08129, 0.9727, -0.1733, 0.3122, 0.9341, -0.1667, 0.5834, 0.7949, -0.2919, 0.4773, 0.8288, -0.3072, 0.1952, 0.9314, -0.1667, 0.5834, 0.7949, -0.1671, 0.7948, 0.5834, -0.2883, 0.7001, 0.6533, -0.2919, 0.4773, 0.8288, -0.2174, 0.08129, 0.9727, -0.3072, 0.1952, 0.9314, -0.5793, 0.1799, 0.795, -0.5083, 0.07654, 0.8578, -0.3072, 0.1952, 0.9314, -0.2919, 0.4773, 0.8288, -0.5343, 0.4404, 0.7215, -0.5793, 0.1799, 0.795, -0.2919, 0.4773, 0.8288, -0.2883, 0.7001, 0.6533, -0.5189, 0.6279, 0.5801, -0.5343, 0.4404, 0.7215, -0.03542, 0.9961, 0.0804, -0.3122, 0.9341, 0.1733, -0.1952, 0.9314, 0.3072, -0.08129, 0.9727, 0.2174, -0.3122, 0.9341, 0.1733, -0.5834, 0.7949, 0.1667, -0.4773, 0.8288, 0.2919, -0.1952, 0.9314, 0.3072, -0.5834, 0.7949, 0.1667, -0.7948, 0.5834, 0.1671, -0.7001, 0.6533, 0.2883, -0.4773, 0.8288, 0.2919, -0.08129, 0.9727, 0.2174, -0.1952, 0.9314, 0.3072, -0.2883, 0.7001, 0.6533, -0.1671, 0.7948, 0.5834, -0.1952, 0.9314, 0.3072, -0.4773, 0.8288, 0.2919, -0.5189, 0.6279, 0.5801, -0.2883, 0.7001, 0.6533, -0.4773, 0.8288, 0.2919, -0.7001, 0.6533, 0.2883, -0.6279, 0.5801, 0.5189, -0.5189, 0.6279, 0.5801, -0.9961, 0.0804, 0.03542, -0.9341, 0.1733, 0.3122, -0.9314, 0.3072, 0.1952, -0.9727, 0.2174, 0.08129, -0.9341, 0.1733, 0.3122, -0.7949, 0.1667, 0.5834, -0.8288, 0.2919, 0.4773, -0.9314, 0.3072, 0.1952, -0.7949, 0.1667, 0.5834, -0.5083, 0.07654, 0.8578, -0.5793, 0.1799, 0.795, -0.8288, 0.2919, 0.4773, -0.9727, 0.2174, 0.08129, -0.9314, 0.3072, 0.1952, -0.7001, 0.6533, 0.2883, -0.7948, 0.5834, 0.1671, -0.9314, 0.3072, 0.1952, -0.8288, 0.2919, 0.4773, -0.6279, 0.5801, 0.5189, -0.7001, 0.6533, 0.2883, -0.8288, 0.2919, 0.4773, -0.5793, 0.1799, 0.795, -0.5343, 0.4404, 0.7215, -0.6279, 0.5801, 0.5189, -0.5343, 0.4404, 0.7215, -0.5189, 0.6279, 0.5801, -0.6279, 0.5801, 0.5189, 0.1248, -0.08038, -0.9889, 0.3122, -0.1733, -0.9341, 0.1952, -0.3072, -0.9314, 0.08129, -0.2174, -0.9727, 0.3122, -0.1733, -0.9341, 0.5834, -0.1667, -0.7949, 0.4773, -0.2919, -0.8288, 0.1952, -0.3072, -0.9314, 0.5834, -0.1667, -0.7949, 0.7948, -0.1671, -0.5834, 0.7001, -0.2883, -0.6533, 0.4773, -0.2919, -0.8288, 0.08129, -0.2174, -0.9727, 0.1952, -0.3072, -0.9314, 0.1799, -0.5793, -0.795, 0.07654, -0.5083, -0.8578, 0.1952, -0.3072, -0.9314, 0.4773, -0.2919, -0.8288, 0.4404, -0.5343, -0.7215, 0.1799, -0.5793, -0.795, 0.4773, -0.2919, -0.8288, 0.7001, -0.2883, -0.6533, 0.6279, -0.5189, -0.5801, 0.4404, -0.5343, -0.7215, 0.9961, -0.03542, -0.0804, 0.9341, -0.3122, -0.1733, 0.9314, -0.1952, -0.3072, 0.9727, -0.08129, -0.2174, 0.9341, -0.3122, -0.1733, 0.7949, -0.5834, -0.1667, 0.8288, -0.4773, -0.2919, 0.9314, -0.1952, -0.3072, 0.7949, -0.5834, -0.1667, 0.5834, -0.7948, -0.1671, 0.6533, -0.7001, -0.2883, 0.8288, -0.4773, -0.2919, 0.9727, -0.08129, -0.2174, 0.9314, -0.1952, -0.3072, 0.7001, -0.2883, -0.6533, 0.7948, -0.1671, -0.5834, 0.9314, -0.1952, -0.3072, 0.8288, -0.4773, -0.2919, 0.6279, -0.5189, -0.5801, 0.7001, -0.2883, -0.6533, 0.8288, -0.4773, -0.2919, 0.6533, -0.7001, -0.2883, 0.5801, -0.6279, -0.5189, 0.6279, -0.5189, -0.5801, 0.0804, -0.9961, -0.03542, 0.1733, -0.9341, -0.3122, 0.3072, -0.9314, -0.1952, 0.2174, -0.9727, -0.08129, 0.1733, -0.9341, -0.3122, 0.1667, -0.7949, -0.5834, 0.2919, -0.8288, -0.4773, 0.3072, -0.9314, -0.1952, 0.1667, -0.7949, -0.5834, 0.07654, -0.5083, -0.8578, 0.1799, -0.5793, -0.795, 0.2919, -0.8288, -0.4773, 0.2174, -0.9727, -0.08129, 0.3072, -0.9314, -0.1952, 0.6533, -0.7001, -0.2883, 0.5834, -0.7948, -0.1671, 0.3072, -0.9314, -0.1952, 0.2919, -0.8288, -0.4773, 0.5801, -0.6279, -0.5189, 0.6533, -0.7001, -0.2883, 0.2919, -0.8288, -0.4773, 0.1799, -0.5793, -0.795, 0.4404, -0.5343, -0.7215, 0.5801, -0.6279, -0.5189, 0.4404, -0.5343, -0.7215, 0.6279, -0.5189, -0.5801, 0.5801, -0.6279, -0.5189, 0.0804, -0.03542, 0.9961, 0.1733, -0.3122, 0.9341, 0.3072, -0.1952, 0.9314, 0.2174, -0.08129, 0.9727, 0.1733, -0.3122, 0.9341, 0.1667, -0.5834, 0.7949, 0.2919, -0.4773, 0.8288, 0.3072, -0.1952, 0.9314, 0.1667, -0.5834, 0.7949, 0.1671, -0.7948, 0.5834, 0.2883, -0.7001, 0.6533, 0.2919, -0.4773, 0.8288, 0.2174, -0.08129, 0.9727, 0.3072, -0.1952, 0.9314, 0.5793, -0.1799, 0.795, 0.5083, -0.07654, 0.8578, 0.3072, -0.1952, 0.9314, 0.2919, -0.4773, 0.8288, 0.5343, -0.4404, 0.7215, 0.5793, -0.1799, 0.795, 0.2919, -0.4773, 0.8288, 0.2883, -0.7001, 0.6533, 0.5189, -0.6279, 0.5801, 0.5343, -0.4404, 0.7215, 0.03542, -0.9961, 0.0804, 0.3122, -0.9341, 0.1733, 0.1952, -0.9314, 0.3072, 0.08129, -0.9727, 0.2174, 0.3122, -0.9341, 0.1733, 0.5834, -0.7949, 0.1667, 0.4773, -0.8288, 0.2919, 0.1952, -0.9314, 0.3072, 0.5834, -0.7949, 0.1667, 0.7948, -0.5834, 0.1671, 0.7001, -0.6533, 0.2883, 0.4773, -0.8288, 0.2919, 0.08129, -0.9727, 0.2174, 0.1952, -0.9314, 0.3072, 0.2883, -0.7001, 0.6533, 0.1671, -0.7948, 0.5834, 0.1952, -0.9314, 0.3072, 0.4773, -0.8288, 0.2919, 0.5189, -0.6279, 0.5801, 0.2883, -0.7001, 0.6533, 0.4773, -0.8288, 0.2919, 0.7001, -0.6533, 0.2883, 0.6279, -0.5801, 0.5189, 0.5189, -0.6279, 0.5801, 0.9961, -0.0804, 0.03542, 0.9341, -0.1733, 0.3122, 0.9314, -0.3072, 0.1952, 0.9727, -0.2174, 0.08129, 0.9341, -0.1733, 0.3122, 0.7949, -0.1667, 0.5834, 0.8288, -0.2919, 0.4773, 0.9314, -0.3072, 0.1952, 0.7949, -0.1667, 0.5834, 0.5083, -0.07654, 0.8578, 0.5793, -0.1799, 0.795, 0.8288, -0.2919, 0.4773, 0.9727, -0.2174, 0.08129, 0.9314, -0.3072, 0.1952, 0.7001, -0.6533, 0.2883, 0.7948, -0.5834, 0.1671, 0.9314, -0.3072, 0.1952, 0.8288, -0.2919, 0.4773, 0.6279, -0.5801, 0.5189, 0.7001, -0.6533, 0.2883, 0.8288, -0.2919, 0.4773, 0.5793, -0.1799, 0.795, 0.5343, -0.4404, 0.7215, 0.6279, -0.5801, 0.5189, 0.5343, -0.4404, 0.7215, 0.5189, -0.6279, 0.5801, 0.6279, -0.5801, 0.5189, 0.08038, 0.1248, -0.9889, 0.1733, 0.3122, -0.9341, 0.3072, 0.1952, -0.9314, 0.2174, 0.08129, -0.9727, 0.1733, 0.3122, -0.9341, 0.1667, 0.5834, -0.7949, 0.2919, 0.4773, -0.8288, 0.3072, 0.1952, -0.9314, 0.1667, 0.5834, -0.7949, 0.1671, 0.7948, -0.5834, 0.2883, 0.7001, -0.6533, 0.2919, 0.4773, -0.8288, 0.2174, 0.08129, -0.9727, 0.3072, 0.1952, -0.9314, 0.5793, 0.1799, -0.795, 0.5083, 0.07654, -0.8578, 0.3072, 0.1952, -0.9314, 0.2919, 0.4773, -0.8288, 0.5343, 0.4404, -0.7215, 0.5793, 0.1799, -0.795, 0.2919, 0.4773, -0.8288, 0.2883, 0.7001, -0.6533, 0.5189, 0.6279, -0.5801, 0.5343, 0.4404, -0.7215, 0.03542, 0.9961, -0.0804, 0.3122, 0.9341, -0.1733, 0.1952, 0.9314, -0.3072, 0.08129, 0.9727, -0.2174, 0.3122, 0.9341, -0.1733, 0.5834, 0.7949, -0.1667, 0.4773, 0.8288, -0.2919, 0.1952, 0.9314, -0.3072, 0.5834, 0.7949, -0.1667, 0.7948, 0.5834, -0.1671, 0.7001, 0.6533, -0.2883, 0.4773, 0.8288, -0.2919, 0.08129, 0.9727, -0.2174, 0.1952, 0.9314, -0.3072, 0.2883, 0.7001, -0.6533, 0.1671, 0.7948, -0.5834, 0.1952, 0.9314, -0.3072, 0.4773, 0.8288, -0.2919, 0.5189, 0.6279, -0.5801, 0.2883, 0.7001, -0.6533, 0.4773, 0.8288, -0.2919, 0.7001, 0.6533, -0.2883, 0.6279, 0.5801, -0.5189, 0.5189, 0.6279, -0.5801, 0.9961, 0.0804, -0.03542, 0.9341, 0.1733, -0.3122, 0.9314, 0.3072, -0.1952, 0.9727, 0.2174, -0.08129, 0.9341, 0.1733, -0.3122, 0.7949, 0.1667, -0.5834, 0.8288, 0.2919, -0.4773, 0.9314, 0.3072, -0.1952, 0.7949, 0.1667, -0.5834, 0.5083, 0.07654, -0.8578, 0.5793, 0.1799, -0.795, 0.8288, 0.2919, -0.4773, 0.9727, 0.2174, -0.08129, 0.9314, 0.3072, -0.1952, 0.7001, 0.6533, -0.2883, 0.7948, 0.5834, -0.1671, 0.9314, 0.3072, -0.1952, 0.8288, 0.2919, -0.4773, 0.6279, 0.5801, -0.5189, 0.7001, 0.6533, -0.2883, 0.8288, 0.2919, -0.4773, 0.5793, 0.1799, -0.795, 0.5343, 0.4404, -0.7215, 0.6279, 0.5801, -0.5189, 0.5343, 0.4404, -0.7215, 0.5189, 0.6279, -0.5801, 0.6279, 0.5801, -0.5189, 0.03542, 0.0804, 0.9961, 0.3122, 0.1733, 0.9341, 0.1952, 0.3072, 0.9314, 0.08129, 0.2174, 0.9727, 0.3122, 0.1733, 0.9341, 0.5834, 0.1667, 0.7949, 0.4773, 0.2919, 0.8288, 0.1952, 0.3072, 0.9314, 0.5834, 0.1667, 0.7949, 0.7948, 0.1671, 0.5834, 0.7001, 0.2883, 0.6533, 0.4773, 0.2919, 0.8288, 0.08129, 0.2174, 0.9727, 0.1952, 0.3072, 0.9314, 0.1799, 0.5793, 0.795, 0.07654, 0.5083, 0.8578, 0.1952, 0.3072, 0.9314, 0.4773, 0.2919, 0.8288, 0.4404, 0.5343, 0.7215, 0.1799, 0.5793, 0.795, 0.4773, 0.2919, 0.8288, 0.7001, 0.2883, 0.6533, 0.6279, 0.5189, 0.5801, 0.4404, 0.5343, 0.7215, 0.9961, 0.03542, 0.0804, 0.9341, 0.3122, 0.1733, 0.9314, 0.1952, 0.3072, 0.9727, 0.08129, 0.2174, 0.9341, 0.3122, 0.1733, 0.7949, 0.5834, 0.1667, 0.8288, 0.4773, 0.2919, 0.9314, 0.1952, 0.3072, 0.7949, 0.5834, 0.1667, 0.5834, 0.7948, 0.1671, 0.6533, 0.7001, 0.2883, 0.8288, 0.4773, 0.2919, 0.9727, 0.08129, 0.2174, 0.9314, 0.1952, 0.3072, 0.7001, 0.2883, 0.6533, 0.7948, 0.1671, 0.5834, 0.9314, 0.1952, 0.3072, 0.8288, 0.4773, 0.2919, 0.6279, 0.5189, 0.5801, 0.7001, 0.2883, 0.6533, 0.8288, 0.4773, 0.2919, 0.6533, 0.7001, 0.2883, 0.5801, 0.6279, 0.5189, 0.6279, 0.5189, 0.5801, 0.0804, 0.9961, 0.03542, 0.1733, 0.9341, 0.3122, 0.3072, 0.9314, 0.1952, 0.2174, 0.9727, 0.08129, 0.1733, 0.9341, 0.3122, 0.1667, 0.7949, 0.5834, 0.2919, 0.8288, 0.4773, 0.3072, 0.9314, 0.1952, 0.1667, 0.7949, 0.5834, 0.07654, 0.5083, 0.8578, 0.1799, 0.5793, 0.795, 0.2919, 0.8288, 0.4773, 0.2174, 0.9727, 0.08129, 0.3072, 0.9314, 0.1952, 0.6533, 0.7001, 0.2883, 0.5834, 0.7948, 0.1671, 0.3072, 0.9314, 0.1952, 0.2919, 0.8288, 0.4773, 0.5801, 0.6279, 0.5189, 0.6533, 0.7001, 0.2883, 0.2919, 0.8288, 0.4773, 0.1799, 0.5793, 0.795, 0.4404, 0.5343, 0.7215, 0.5801, 0.6279, 0.5189, 0.4404, 0.5343, 0.7215, 0.6279, 0.5189, 0.5801, 0.5801, 0.6279, 0.5189, -0.1248, 0.08038, -0.9889, -0.08038, -0.1248, -0.9889, -0.2174, -0.08129, -0.9727, -0.3122, 0.1733, -0.9341, -0.3122, 0.1733, -0.9341, -0.2174, -0.08129, -0.9727, -0.5083, -0.07654, -0.8578, -0.5834, 0.1667, -0.7949, -0.5834, 0.1667, -0.7949, -0.5083, -0.07654, -0.8578, -0.7949, -0.1667, -0.5834, -0.7948, 0.1671, -0.5834, -0.7948, 0.1671, -0.5834, -0.7949, -0.1667, -0.5834, -0.9341, -0.1733, -0.3122, -0.9727, 0.08129, -0.2174, -0.9727, 0.08129, -0.2174, -0.9341, -0.1733, -0.3122, -0.9961, -0.0804, -0.03542, -0.9961, 0.03542, -0.0804, -0.03542, -0.9961, -0.0804, -0.0804, -0.9961, 0.03542, -0.2174, -0.9727, 0.08129, -0.3122, -0.9341, -0.1733, -0.3122, -0.9341, -0.1733, -0.2174, -0.9727, 0.08129, -0.5083, -0.8578, 0.07654, -0.5834, -0.7949, -0.1667, -0.5834, -0.7949, -0.1667, -0.5083, -0.8578, 0.07654, -0.7949, -0.5834, 0.1667, -0.7948, -0.5834, -0.1671, -0.7948, -0.5834, -0.1671, -0.7949, -0.5834, 0.1667, -0.9341, -0.3122, 0.1733, -0.9727, -0.2174, -0.08129, -0.9727, -0.2174, -0.08129, -0.9341, -0.3122, 0.1733, -0.9961, -0.03542, 0.0804, -0.9961, -0.0804, -0.03542, -0.03542, -0.0804, 0.9961, -0.0804, 0.03542, 0.9961, -0.2174, 0.08129, 0.9727, -0.3122, -0.1733, 0.9341, -0.3122, -0.1733, 0.9341, -0.2174, 0.08129, 0.9727, -0.5083, 0.07654, 0.8578, -0.5834, -0.1667, 0.7949, -0.5834, -0.1667, 0.7949, -0.5083, 0.07654, 0.8578, -0.7949, 0.1667, 0.5834, -0.7948, -0.1671, 0.5834, -0.7948, -0.1671, 0.5834, -0.7949, 0.1667, 0.5834, -0.9341, 0.1733, 0.3122, -0.9727, -0.08129, 0.2174, -0.9727, -0.08129, 0.2174, -0.9341, 0.1733, 0.3122, -0.9961, 0.0804, 0.03542, -0.9961, -0.03542, 0.0804, -0.03542, 0.9961, 0.0804, -0.0804, 0.9961, -0.03542, -0.2174, 0.9727, -0.08129, -0.3122, 0.9341, 0.1733, -0.3122, 0.9341, 0.1733, -0.2174, 0.9727, -0.08129, -0.5834, 0.7948, -0.1671, -0.5834, 0.7949, 0.1667, -0.5834, 0.7949, 0.1667, -0.5834, 0.7948, -0.1671, -0.7949, 0.5834, -0.1667, -0.7948, 0.5834, 0.1671, -0.7948, 0.5834, 0.1671, -0.7949, 0.5834, -0.1667, -0.9341, 0.3122, -0.1733, -0.9727, 0.2174, 0.08129, -0.9727, 0.2174, 0.08129, -0.9341, 0.3122, -0.1733, -0.9961, 0.03542, -0.0804, -0.9961, 0.0804, 0.03542, 0.08038, 0.1248, -0.9889, -0.1248, 0.08038, -0.9889, -0.08129, 0.2174, -0.9727, 0.1733, 0.3122, -0.9341, 0.1733, 0.3122, -0.9341, -0.08129, 0.2174, -0.9727, -0.07654, 0.5083, -0.8578, 0.1667, 0.5834, -0.7949, 0.1667, 0.5834, -0.7949, -0.07654, 0.5083, -0.8578, -0.1667, 0.7949, -0.5834, 0.1671, 0.7948, -0.5834, 0.1671, 0.7948, -0.5834, -0.1667, 0.7949, -0.5834, -0.1733, 0.9341, -0.3122, 0.08129, 0.9727, -0.2174, 0.08129, 0.9727, -0.2174, -0.1733, 0.9341, -0.3122, -0.0804, 0.9961, -0.03542, 0.03542, 0.9961, -0.0804, -0.0804, 0.03542, 0.9961, 0.03542, 0.0804, 0.9961, 0.08129, 0.2174, 0.9727, -0.1733, 0.3122, 0.9341, -0.1733, 0.3122, 0.9341, 0.08129, 0.2174, 0.9727, 0.07654, 0.5083, 0.8578, -0.1667, 0.5834, 0.7949, -0.1667, 0.5834, 0.7949, 0.07654, 0.5083, 0.8578, 0.1667, 0.7949, 0.5834, -0.1671, 0.7948, 0.5834, -0.1671, 0.7948, 0.5834, 0.1667, 0.7949, 0.5834, 0.1733, 0.9341, 0.3122, -0.08129, 0.9727, 0.2174, -0.08129, 0.9727, 0.2174, 0.1733, 0.9341, 0.3122, 0.0804, 0.9961, 0.03542, -0.03542, 0.9961, 0.0804, 0.9961, 0.03542, 0.0804, 0.9961, 0.0804, -0.03542, 0.9727, 0.2174, -0.08129, 0.9341, 0.3122, 0.1733, 0.9341, 0.3122, 0.1733, 0.9727, 0.2174, -0.08129, 0.7948, 0.5834, -0.1671, 0.7949, 0.5834, 0.1667, 0.7949, 0.5834, 0.1667, 0.7948, 0.5834, -0.1671, 0.5834, 0.7949, -0.1667, 0.5834, 0.7948, 0.1671, 0.5834, 0.7948, 0.1671, 0.5834, 0.7949, -0.1667, 0.3122, 0.9341, -0.1733, 0.2174, 0.9727, 0.08129, 0.2174, 0.9727, 0.08129, 0.3122, 0.9341, -0.1733, 0.03542, 0.9961, -0.0804, 0.0804, 0.9961, 0.03542, 0.1248, -0.08038, -0.9889, 0.08038, 0.1248, -0.9889, 0.2174, 0.08129, -0.9727, 0.3122, -0.1733, -0.9341, 0.3122, -0.1733, -0.9341, 0.2174, 0.08129, -0.9727, 0.5083, 0.07654, -0.8578, 0.5834, -0.1667, -0.7949, 0.5834, -0.1667, -0.7949, 0.5083, 0.07654, -0.8578, 0.7949, 0.1667, -0.5834, 0.7948, -0.1671, -0.5834, 0.7948, -0.1671, -0.5834, 0.7949, 0.1667, -0.5834, 0.9341, 0.1733, -0.3122, 0.9727, -0.08129, -0.2174, 0.9727, -0.08129, -0.2174, 0.9341, 0.1733, -0.3122, 0.9961, 0.0804, -0.03542, 0.9961, -0.03542, -0.0804, 0.03542, 0.0804, 0.9961, 0.0804, -0.03542, 0.9961, 0.2174, -0.08129, 0.9727, 0.3122, 0.1733, 0.9341, 0.3122, 0.1733, 0.9341, 0.2174, -0.08129, 0.9727, 0.5083, -0.07654, 0.8578, 0.5834, 0.1667, 0.7949, 0.5834, 0.1667, 0.7949, 0.5083, -0.07654, 0.8578, 0.7949, -0.1667, 0.5834, 0.7948, 0.1671, 0.5834, 0.7948, 0.1671, 0.5834, 0.7949, -0.1667, 0.5834, 0.9341, -0.1733, 0.3122, 0.9727, 0.08129, 0.2174, 0.9727, 0.08129, 0.2174, 0.9341, -0.1733, 0.3122, 0.9961, -0.0804, 0.03542, 0.9961, 0.03542, 0.0804, 0.03542, -0.9961, 0.0804, 0.0804, -0.9961, -0.03542, 0.2174, -0.9727, -0.08129, 0.3122, -0.9341, 0.1733, 0.3122, -0.9341, 0.1733, 0.2174, -0.9727, -0.08129, 0.5834, -0.7948, -0.1671, 0.5834, -0.7949, 0.1667, 0.5834, -0.7949, 0.1667, 0.5834, -0.7948, -0.1671, 0.7949, -0.5834, -0.1667, 0.7948, -0.5834, 0.1671, 0.7948, -0.5834, 0.1671, 0.7949, -0.5834, -0.1667, 0.9341, -0.3122, -0.1733, 0.9727, -0.2174, 0.08129, 0.9727, -0.2174, 0.08129, 0.9341, -0.3122, -0.1733, 0.9961, -0.03542, -0.0804, 0.9961, -0.0804, 0.03542, -0.08038, -0.1248, -0.9889, 0.1248, -0.08038, -0.9889, 0.08129, -0.2174, -0.9727, -0.1733, -0.3122, -0.9341, -0.1733, -0.3122, -0.9341, 0.08129, -0.2174, -0.9727, 0.07654, -0.5083, -0.8578, -0.1667, -0.5834, -0.7949, -0.1667, -0.5834, -0.7949, 0.07654, -0.5083, -0.8578, 0.1667, -0.7949, -0.5834, -0.1671, -0.7948, -0.5834, -0.1671, -0.7948, -0.5834, 0.1667, -0.7949, -0.5834, 0.1733, -0.9341, -0.3122, -0.08129, -0.9727, -0.2174, -0.08129, -0.9727, -0.2174, 0.1733, -0.9341, -0.3122, 0.0804, -0.9961, -0.03542, -0.03542, -0.9961, -0.0804, 0.0804, -0.03542, 0.9961, -0.03542, -0.0804, 0.9961, -0.08129, -0.2174, 0.9727, 0.1733, -0.3122, 0.9341, 0.1733, -0.3122, 0.9341, -0.08129, -0.2174, 0.9727, -0.1671, -0.5834, 0.7948, 0.1667, -0.5834, 0.7949, 0.1667, -0.5834, 0.7949, -0.1671, -0.5834, 0.7948, -0.1667, -0.7949, 0.5834, 0.1671, -0.7948, 0.5834, 0.1671, -0.7948, 0.5834, -0.1667, -0.7949, 0.5834, -0.1733, -0.9341, 0.3122, 0.08129, -0.9727, 0.2174, 0.08129, -0.9727, 0.2174, -0.1733, -0.9341, 0.3122, -0.0804, -0.9961, 0.03542, 0.03542, -0.9961, 0.0804, -0.1248, 0.08038, -0.9889, 0.08038, 0.1248, -0.9889, 0.1248, -0.08038, -0.9889, -0.08038, -0.1248, -0.9889])] * 3)])
me_cube_brick_001 = bpy.data.meshes.new('cube-brick.001')
me_cube_brick_001.from_pydata([(-2.192, -0.7319, -1.0), (-2.192, -1.0, -0.7319), (-2.46, -0.7319, -0.7319), (-2.192, -0.8148, -0.9869), (-2.192, -0.8895, -0.9488), (-2.275, -0.7319, -0.9869), (-2.277, -0.8175, -0.9713), (-2.275, -0.8858, -0.9354), (-2.35, -0.7319, -0.9488), (-2.346, -0.8144, -0.9352), (-2.334, -0.8738, -0.9098), (-2.275, -0.9869, -0.7319), (-2.35, -0.9488, -0.7319), (-2.192, -0.9869, -0.8148), (-2.278, -0.9713, -0.817), (-2.346, -0.9354, -0.8142), (-2.192, -0.9488, -0.8895), (-2.275, -0.9352, -0.886), (-2.334, -0.9098, -0.8738), (-2.447, -0.7319, -0.8148), (-2.409, -0.7319, -0.8895), (-2.447, -0.8148, -0.7319), (-2.432, -0.817, -0.8175), (-2.396, -0.8142, -0.8858), (-2.409, -0.8895, -0.7319), (-2.396, -0.886, -0.8144), (-2.37, -0.8738, -0.8738), (-2.192, -1.0, 0.7319), (-2.192, -0.7319, 1.0), (-2.46, -0.7319, 0.7319), (-2.192, -0.9869, 0.8148), (-2.192, -0.9488, 0.8895), (-2.275, -0.9869, 0.7319), (-2.277, -0.9713, 0.8175), (-2.275, -0.9354, 0.8858), (-2.35, -0.9488, 0.7319), (-2.346, -0.9352, 0.8144), (-2.334, -0.9098, 0.8738), (-2.275, -0.7319, 0.9869), (-2.35, -0.7319, 0.9488), (-2.192, -0.8148, 0.9869), (-2.278, -0.817, 0.9713), (-2.346, -0.8142, 0.9354), (-2.192, -0.8895, 0.9488), (-2.275, -0.886, 0.9352), (-2.334, -0.8738, 0.9098), (-2.447, -0.8148, 0.7319), (-2.409, -0.8895, 0.7319), (-2.447, -0.7319, 0.8148), (-2.432, -0.8175, 0.817), (-2.396, -0.8858, 0.8142), (-2.409, -0.7319, 0.8895), (-2.396, -0.8144, 0.886), (-2.37, -0.8738, 0.8738), (-2.192, 0.7319, -1.0), (-2.46, 0.7319, -0.7319), (-2.192, 1.0, -0.7319), (-2.275, 0.7319, -0.9869), (-2.35, 0.7319, -0.9488), (-2.192, 0.8148, -0.9869), (-2.278, 0.817, -0.9713), (-2.346, 0.8142, -0.9354), (-2.192, 0.8895, -0.9488), (-2.275, 0.886, -0.9352), (-2.334, 0.8738, -0.9098), (-2.447, 0.8148, -0.7319), (-2.409, 0.8895, -0.7319), (-2.447, 0.7319, -0.8148), (-2.432, 0.8175, -0.817), (-2.396, 0.8858, -0.8142), (-2.409, 0.7319, -0.8895), (-2.396, 0.8144, -0.886), (-2.37, 0.8738, -0.8738), (-2.192, 0.9869, -0.8148), (-2.192, 0.9488, -0.8895), (-2.275, 0.9869, -0.7319), (-2.277, 0.9713, -0.8175), (-2.275, 0.9354, -0.8858), (-2.35, 0.9488, -0.7319), (-2.346, 0.9352, -0.8144), (-2.334, 0.9098, -0.8738), (-2.192, 0.7319, 1.0), (-2.192, 1.0, 0.7319), (-2.46, 0.7319, 0.7319), (-2.192, 0.8148, 0.9869), (-2.192, 0.8895, 0.9488), (-2.275, 0.7319, 0.9869), (-2.277, 0.8175, 0.9713), (-2.275, 0.8858, 0.9354), (-2.35, 0.7319, 0.9488), (-2.346, 0.8144, 0.9352), (-2.334, 0.8738, 0.9098), (-2.275, 0.9869, 0.7319), (-2.35, 0.9488, 0.7319), (-2.192, 0.9869, 0.8148), (-2.278, 0.9713, 0.817), (-2.346, 0.9354, 0.8142), (-2.192, 0.9488, 0.8895), (-2.275, 0.9352, 0.886), (-2.334, 0.9098, 0.8738), (-2.447, 0.7319, 0.8148), (-2.409, 0.7319, 0.8895), (-2.447, 0.8148, 0.7319), (-2.432, 0.817, 0.8175), (-2.396, 0.8142, 0.8858), (-2.409, 0.8895, 0.7319), (-2.396, 0.886, 0.8144), (-2.37, 0.8738, 0.8738), (2.192, -0.7319, -1.0), (2.46, -0.7319, -0.7319), (2.192, -1.0, -0.7319), (2.275, -0.7319, -0.9869), (2.35, -0.7319, -0.9488), (2.192, -0.8148, -0.9869), (2.278, -0.817, -0.9713), (2.346, -0.8142, -0.9354), (2.192, -0.8895, -0.9488), (2.275, -0.886, -0.9352), (2.334, -0.8738, -0.9098), (2.447, -0.8148, -0.7319), (2.409, -0.8895, -0.7319), (2.447, -0.7319, -0.8148), (2.432, -0.8175, -0.817), (2.396, -0.8858, -0.8142), (2.409, -0.7319, -0.8895), (2.396, -0.8144, -0.886), (2.37, -0.8738, -0.8738), (2.192, -0.9869, -0.8148), (2.192, -0.9488, -0.8895), (2.275, -0.9869, -0.7319), (2.277, -0.9713, -0.8175), (2.275, -0.9354, -0.8858), (2.35, -0.9488, -0.7319), (2.346, -0.9352, -0.8144), (2.334, -0.9098, -0.8738), (2.192, -0.7319, 1.0), (2.192, -1.0, 0.7319), (2.46, -0.7319, 0.7319), (2.192, -0.8148, 0.9869), (2.192, -0.8895, 0.9488), (2.275, -0.7319, 0.9869), (2.277, -0.8175, 0.9713), (2.275, -0.8858, 0.9354), (2.35, -0.7319, 0.9488), (2.346, -0.8144, 0.9352), (2.334, -0.8738, 0.9098), (2.275, -0.9869, 0.7319), (2.35, -0.9488, 0.7319), (2.192, -0.9869, 0.8148), (2.278, -0.9713, 0.817), (2.346, -0.9354, 0.8142), (2.192, -0.9488, 0.8895), (2.275, -0.9352, 0.886), (2.334, -0.9098, 0.8738), (2.447, -0.7319, 0.8148), (2.409, -0.7319, 0.8895), (2.447, -0.8148, 0.7319), (2.432, -0.817, 0.8175), (2.396, -0.8142, 0.8858), (2.409, -0.8895, 0.7319), (2.396, -0.886, 0.8144), (2.37, -0.8738, 0.8738), (2.192, 0.7319, -1.0), (2.192, 1.0, -0.7319), (2.46, 0.7319, -0.7319), (2.192, 0.8148, -0.9869), (2.192, 0.8895, -0.9488), (2.275, 0.7319, -0.9869), (2.277, 0.8175, -0.9713), (2.275, 0.8858, -0.9354), (2.35, 0.7319, -0.9488), (2.346, 0.8144, -0.9352), (2.334, 0.8738, -0.9098), (2.275, 0.9869, -0.7319), (2.35, 0.9488, -0.7319), (2.192, 0.9869, -0.8148), (2.278, 0.9713, -0.817), (2.346, 0.9354, -0.8142), (2.192, 0.9488, -0.8895), (2.275, 0.9352, -0.886), (2.334, 0.9098, -0.8738), (2.447, 0.7319, -0.8148), (2.409, 0.7319, -0.8895), (2.447, 0.8148, -0.7319), (2.432, 0.817, -0.8175), (2.396, 0.8142, -0.8858), (2.409, 0.8895, -0.7319), (2.396, 0.886, -0.8144), (2.37, 0.8738, -0.8738), (2.192, 0.7319, 1.0), (2.46, 0.7319, 0.7319), (2.192, 1.0, 0.7319), (2.275, 0.7319, 0.9869), (2.35, 0.7319, 0.9488), (2.192, 0.8148, 0.9869), (2.278, 0.817, 0.9713), (2.346, 0.8142, 0.9354), (2.192, 0.8895, 0.9488), (2.275, 0.886, 0.9352), (2.334, 0.8738, 0.9098), (2.447, 0.8148, 0.7319), (2.409, 0.8895, 0.7319), (2.447, 0.7319, 0.8148), (2.432, 0.8175, 0.817), (2.396, 0.8858, 0.8142), (2.409, 0.7319, 0.8895), (2.396, 0.8144, 0.886), (2.37, 0.8738, 0.8738), (2.192, 0.9869, 0.8148), (2.192, 0.9488, 0.8895), (2.275, 0.9869, 0.7319), (2.277, 0.9713, 0.8175), (2.275, 0.9354, 0.8858), (2.35, 0.9488, 0.7319), (2.346, 0.9352, 0.8144), (2.334, 0.9098, 0.8738)], [], [(110, 136, 27, 1), (164, 190, 137, 109), (189, 81, 28, 135), (2, 29, 83, 55), (56, 82, 191, 163), (0, 3, 6, 5), (3, 4, 7, 6), (4, 16, 17, 7), (5, 6, 9, 8), (6, 7, 10, 9), (7, 17, 18, 10), (1, 11, 14, 13), (11, 12, 15, 14), (12, 24, 25, 15), (13, 14, 17, 16), (14, 15, 18, 17), (15, 25, 26, 18), (2, 19, 22, 21), (19, 20, 23, 22), (20, 8, 9, 23), (21, 22, 25, 24), (22, 23, 26, 25), (23, 9, 10, 26), (10, 18, 26), (27, 30, 33, 32), (30, 31, 34, 33), (31, 43, 44, 34), (32, 33, 36, 35), (33, 34, 37, 36), (34, 44, 45, 37), (28, 38, 41, 40), (38, 39, 42, 41), (39, 51, 52, 42), (40, 41, 44, 43), (41, 42, 45, 44), (42, 52, 53, 45), (29, 46, 49, 48), (46, 47, 50, 49), (47, 35, 36, 50), (48, 49, 52, 51), (49, 50, 53, 52), (50, 36, 37, 53), (37, 45, 53), (54, 57, 60, 59), (57, 58, 61, 60), (58, 70, 71, 61), (59, 60, 63, 62), (60, 61, 64, 63), (61, 71, 72, 64), (55, 65, 68, 67), (65, 66, 69, 68), (66, 78, 79, 69), (67, 68, 71, 70), (68, 69, 72, 71), (69, 79, 80, 72), (56, 73, 76, 75), (73, 74, 77, 76), (74, 62, 63, 77), (75, 76, 79, 78), (76, 77, 80, 79), (77, 63, 64, 80), (64, 72, 80), (81, 84, 87, 86), (84, 85, 88, 87), (85, 97, 98, 88), (86, 87, 90, 89), (87, 88, 91, 90), (88, 98, 99, 91), (82, 92, 95, 94), (92, 93, 96, 95), (93, 105, 106, 96), (94, 95, 98, 97), (95, 96, 99, 98), (96, 106, 107, 99), (83, 100, 103, 102), (100, 101, 104, 103), (101, 89, 90, 104), (102, 103, 106, 105), (103, 104, 107, 106), (104, 90, 91, 107), (91, 99, 107), (108, 111, 114, 113), (111, 112, 115, 114), (112, 124, 125, 115), (113, 114, 117, 116), (114, 115, 118, 117), (115, 125, 126, 118), (109, 119, 122, 121), (119, 120, 123, 122), (120, 132, 133, 123), (121, 122, 125, 124), (122, 123, 126, 125), (123, 133, 134, 126), (110, 127, 130, 129), (127, 128, 131, 130), (128, 116, 117, 131), (129, 130, 133, 132), (130, 131, 134, 133), (131, 117, 118, 134), (118, 126, 134), (135, 138, 141, 140), (138, 139, 142, 141), (139, 151, 152, 142), (140, 141, 144, 143), (141, 142, 145, 144), (142, 152, 153, 145), (136, 146, 149, 148), (146, 147, 150, 149), (147, 159, 160, 150), (148, 149, 152, 151), (149, 150, 153, 152), (150, 160, 161, 153), (137, 154, 157, 156), (154, 155, 158, 157), (155, 143, 144, 158), (156, 157, 160, 159), (157, 158, 161, 160), (158, 144, 145, 161), (145, 153, 161), (162, 165, 168, 167), (165, 166, 169, 168), (166, 178, 179, 169), (167, 168, 171, 170), (168, 169, 172, 171), (169, 179, 180, 172), (163, 173, 176, 175), (173, 174, 177, 176), (174, 186, 187, 177), (175, 176, 179, 178), (176, 177, 180, 179), (177, 187, 188, 180), (164, 181, 184, 183), (181, 182, 185, 184), (182, 170, 171, 185), (183, 184, 187, 186), (184, 185, 188, 187), (185, 171, 172, 188), (172, 180, 188), (189, 192, 195, 194), (192, 193, 196, 195), (193, 205, 206, 196), (194, 195, 198, 197), (195, 196, 199, 198), (196, 206, 207, 199), (190, 200, 203, 202), (200, 201, 204, 203), (201, 213, 214, 204), (202, 203, 206, 205), (203, 204, 207, 206), (204, 214, 215, 207), (191, 208, 211, 210), (208, 209, 212, 211), (209, 197, 198, 212), (210, 211, 214, 213), (211, 212, 215, 214), (212, 198, 199, 215), (199, 207, 215), (54, 0, 5, 57), (57, 5, 8, 58), (58, 8, 20, 70), (70, 20, 19, 67), (67, 19, 2, 55), (1, 27, 32, 11), (11, 32, 35, 12), (12, 35, 47, 24), (24, 47, 46, 21), (21, 46, 29, 2), (28, 81, 86, 38), (38, 86, 89, 39), (39, 89, 101, 51), (51, 101, 100, 48), (48, 100, 83, 29), (82, 56, 75, 92), (92, 75, 78, 93), (93, 78, 66, 105), (105, 66, 65, 102), (102, 65, 55, 83), (162, 54, 59, 165), (165, 59, 62, 166), (166, 62, 74, 178), (178, 74, 73, 175), (175, 73, 56, 163), (81, 189, 194, 84), (84, 194, 197, 85), (85, 197, 209, 97), (97, 209, 208, 94), (94, 208, 191, 82), (190, 164, 183, 200), (200, 183, 186, 201), (201, 186, 174, 213), (213, 174, 173, 210), (210, 173, 163, 191), (108, 162, 167, 111), (111, 167, 170, 112), (112, 170, 182, 124), (124, 182, 181, 121), (121, 181, 164, 109), (189, 135, 140, 192), (192, 140, 143, 193), (193, 143, 155, 205), (205, 155, 154, 202), (202, 154, 137, 190), (136, 110, 129, 146), (146, 129, 132, 147), (147, 132, 120, 159), (159, 120, 119, 156), (156, 119, 109, 137), (0, 108, 113, 3), (3, 113, 116, 4), (4, 116, 128, 16), (16, 128, 127, 13), (13, 127, 110, 1), (135, 28, 40, 138), (138, 40, 43, 139), (139, 43, 31, 151), (151, 31, 30, 148), (148, 30, 27, 136), (54, 162, 108, 0)])
me_cube_brick_001.polygons.foreach_set('use_smooth', [True] * 218)
_uv = me_cube_brick_001.uv_layers.new(name='UVMap')
_uv.uv.foreach_set('vector', [0.5287, 0.02868, 0.7222, 0.02809, 0.724, 0.6078, 0.5304, 0.6084, 0.724, 0.6651, 0.724, 0.8587, 0.5304, 0.8587, 0.5304, 0.6651, 0.02868, 0.6084, 0.02868, 0.02868, 0.2222, 0.02868, 0.2222, 0.6084, 0.2222, 0.6657, 0.2222, 0.8593, 0.02868, 0.8593, 0.02868, 0.6657, 0.7778, 0.02868, 0.9713, 0.02809, 0.9731, 0.6078, 0.7796, 0.6084, 0.4731, 0.6084, 0.484, 0.6084, 0.4844, 0.6196, 0.4731, 0.6193, 0.484, 0.6084, 0.4939, 0.6084, 0.4934, 0.6193, 0.4844, 0.6196, 0.5018, 0.6085, 0.5096, 0.6084, 0.5101, 0.6193, 0.5036, 0.6193, 0.4731, 0.6193, 0.4844, 0.6196, 0.484, 0.6287, 0.4731, 0.6292, 0.4844, 0.6196, 0.4934, 0.6193, 0.4918, 0.6271, 0.484, 0.6287, 0.4934, 0.6193, 0.5, 0.6193, 0.4966, 0.6271, 0.4918, 0.6271, 0.5304, 0.6084, 0.5305, 0.6193, 0.5192, 0.6197, 0.5195, 0.6084, 0.5305, 0.6193, 0.5305, 0.6292, 0.5196, 0.6288, 0.5192, 0.6197, 0.2509, 0.6657, 0.243, 0.6657, 0.2426, 0.6548, 0.2491, 0.6549, 0.5195, 0.6084, 0.5192, 0.6197, 0.5101, 0.6193, 0.5096, 0.6084, 0.5192, 0.6197, 0.5196, 0.6288, 0.5117, 0.6272, 0.5101, 0.6193, 0.5196, 0.6288, 0.5196, 0.6353, 0.5118, 0.6319, 0.5117, 0.6272, 0.2222, 0.6657, 0.2222, 0.6548, 0.2335, 0.6544, 0.2332, 0.6657, 0.2222, 0.6548, 0.2222, 0.6449, 0.2331, 0.6454, 0.2335, 0.6544, 0.4731, 0.6371, 0.4731, 0.6292, 0.484, 0.6287, 0.484, 0.6353, 0.2332, 0.6657, 0.2335, 0.6544, 0.2426, 0.6548, 0.243, 0.6657, 0.2335, 0.6544, 0.2331, 0.6454, 0.241, 0.647, 0.2426, 0.6548, 0.2331, 0.6454, 0.2331, 0.6389, 0.241, 0.6422, 0.241, 0.647, 0.507, 0.6272, 0.5117, 0.6272, 0.5118, 0.6319, 0.724, 0.6078, 0.7349, 0.6078, 0.7353, 0.619, 0.724, 0.6187, 0.7349, 0.6078, 0.7448, 0.6077, 0.7444, 0.6186, 0.7353, 0.619, 0.2509, 0.02868, 0.243, 0.02868, 0.2426, 0.01777, 0.2491, 0.0178, 0.724, 0.6187, 0.7353, 0.619, 0.7349, 0.6281, 0.724, 0.6286, 0.7353, 0.619, 0.7444, 0.6186, 0.7428, 0.6265, 0.7349, 0.6281, 0.7444, 0.6186, 0.7509, 0.6186, 0.7475, 0.6265, 0.7428, 0.6265, 0.2222, 0.02868, 0.2222, 0.01772, 0.2335, 0.01737, 0.2332, 0.02868, 0.2222, 0.01772, 0.2222, 0.007847, 0.2331, 0.008327, 0.2335, 0.01737, 0.2222, 0.8879, 0.2222, 0.8801, 0.2331, 0.8796, 0.2331, 0.8862, 0.2332, 0.02868, 0.2335, 0.01737, 0.2426, 0.01777, 0.243, 0.02868, 0.2335, 0.01737, 0.2331, 0.008327, 0.241, 0.009923, 0.2426, 0.01777, 0.2331, 0.008327, 0.2331, 0.001799, 0.241, 0.005164, 0.241, 0.009923, 0.2222, 0.8593, 0.2332, 0.8593, 0.2335, 0.8705, 0.2222, 0.8702, 0.2332, 0.8593, 0.243, 0.8593, 0.2426, 0.8701, 0.2335, 0.8705, 0.7241, 0.6365, 0.724, 0.6286, 0.7349, 0.6281, 0.7349, 0.6347, 0.2222, 0.8702, 0.2335, 0.8705, 0.2331, 0.8796, 0.2222, 0.8801, 0.2335, 0.8705, 0.2426, 0.8701, 0.241, 0.878, 0.2331, 0.8796, 0.2426, 0.8701, 0.2491, 0.8702, 0.2457, 0.878, 0.241, 0.878, 0.2457, 0.009923, 0.241, 0.009923, 0.241, 0.005164, 0.2796, 0.6084, 0.2796, 0.6193, 0.2683, 0.6197, 0.2686, 0.6084, 0.2796, 0.6193, 0.2796, 0.6292, 0.2687, 0.6287, 0.2683, 0.6197, 0.02868, 0.6371, 0.02868, 0.6449, 0.01777, 0.6454, 0.0178, 0.6388, 0.2686, 0.6084, 0.2683, 0.6197, 0.2592, 0.6193, 0.2587, 0.6084, 0.2683, 0.6197, 0.2687, 0.6287, 0.2608, 0.6271, 0.2592, 0.6193, 0.2687, 0.6287, 0.2687, 0.6353, 0.2608, 0.6319, 0.2608, 0.6271, 0.02868, 0.6657, 0.01772, 0.6657, 0.01737, 0.6545, 0.02868, 0.6548, 0.01772, 0.6657, 0.007847, 0.6657, 0.008327, 0.6549, 0.01737, 0.6545, 0.7777, 0.0, 0.7777, 0.007847, 0.7668, 0.008342, 0.7668, 0.001807, 0.02868, 0.6548, 0.01737, 0.6545, 0.01777, 0.6454, 0.02868, 0.6449, 0.01737, 0.6545, 0.008327, 0.6549, 0.009923, 0.647, 0.01777, 0.6454, 0.008327, 0.6549, 0.001799, 0.6548, 0.005164, 0.647, 0.009923, 0.647, 0.7778, 0.02868, 0.7668, 0.02871, 0.7665, 0.01747, 0.7778, 0.01772, 0.7668, 0.02871, 0.757, 0.02874, 0.7574, 0.01786, 0.7665, 0.01747, 0.2509, 0.6084, 0.2587, 0.6084, 0.2592, 0.6193, 0.2527, 0.6193, 0.7778, 0.01772, 0.7665, 0.01747, 0.7668, 0.008342, 0.7777, 0.007847, 0.7665, 0.01747, 0.7574, 0.01786, 0.759, 0.00998, 0.7668, 0.008342, 0.7574, 0.01786, 0.7509, 0.01785, 0.7542, 0.009994, 0.759, 0.00998, 0.2608, 0.6271, 0.2608, 0.6319, 0.256, 0.6271, 0.02868, 0.02868, 0.01772, 0.02868, 0.01737, 0.01743, 0.02868, 0.01772, 0.01772, 0.02868, 0.007847, 0.02868, 0.008327, 0.0178, 0.01737, 0.01743, 1.0, 0.028, 0.9922, 0.02802, 0.9917, 0.01712, 0.9982, 0.01713, 0.02868, 0.01772, 0.01737, 0.01743, 0.01777, 0.008309, 0.02868, 0.007847, 0.01737, 0.01743, 0.008327, 0.0178, 0.009923, 0.009923, 0.01777, 0.008309, 0.008327, 0.0178, 0.001799, 0.01777, 0.005164, 0.009923, 0.009923, 0.009923, 0.9713, 0.02809, 0.9713, 0.01713, 0.9825, 0.01674, 0.9823, 0.02805, 0.9713, 0.01713, 0.9713, 0.007257, 0.9821, 0.007704, 0.9825, 0.01674, 0.0, 0.8593, 0.007847, 0.8593, 0.008309, 0.8702, 0.001774, 0.8701, 0.9823, 0.02805, 0.9825, 0.01674, 0.9917, 0.01712, 0.9922, 0.02802, 0.9825, 0.01674, 0.9821, 0.007704, 0.99, 0.009276, 0.9917, 0.01712, 0.9821, 0.007704, 0.9821, 0.001176, 0.99, 0.004518, 0.99, 0.009276, 0.02868, 0.8593, 0.02868, 0.8702, 0.01743, 0.8706, 0.01772, 0.8593, 0.02868, 0.8702, 0.02868, 0.8801, 0.0178, 0.8796, 0.01743, 0.8706, 0.02868, 0.0, 0.02868, 0.007847, 0.01777, 0.008309, 0.0178, 0.001774, 0.01772, 0.8593, 0.01743, 0.8706, 0.008309, 0.8702, 0.007847, 0.8593, 0.01743, 0.8706, 0.0178, 0.8796, 0.009923, 0.878, 0.008309, 0.8702, 0.0178, 0.8796, 0.01777, 0.8861, 0.009923, 0.8828, 0.009923, 0.878, 0.9948, 0.009262, 0.99, 0.009276, 0.99, 0.004518, 0.4731, 0.02868, 0.4731, 0.01772, 0.4843, 0.01737, 0.484, 0.02868, 0.4731, 0.01772, 0.4731, 0.007847, 0.484, 0.008327, 0.4843, 0.01737, 0.5304, 0.6365, 0.5304, 0.6443, 0.5195, 0.6448, 0.5196, 0.6382, 0.484, 0.02868, 0.4843, 0.01737, 0.4935, 0.01777, 0.4939, 0.02868, 0.4843, 0.01737, 0.484, 0.008327, 0.4918, 0.009923, 0.4935, 0.01777, 0.484, 0.008327, 0.484, 0.001799, 0.4918, 0.005164, 0.4918, 0.009923, 0.5304, 0.6651, 0.5195, 0.6651, 0.5191, 0.6539, 0.5304, 0.6542, 0.5195, 0.6651, 0.5096, 0.6651, 0.5101, 0.6543, 0.5191, 0.6539, 0.5286, 0.0, 0.5286, 0.007847, 0.5177, 0.008342, 0.5177, 0.001807, 0.5304, 0.6542, 0.5191, 0.6539, 0.5195, 0.6448, 0.5304, 0.6443, 0.5191, 0.6539, 0.5101, 0.6543, 0.5117, 0.6464, 0.5195, 0.6448, 0.5101, 0.6543, 0.5036, 0.6542, 0.5069, 0.6464, 0.5117, 0.6464, 0.5287, 0.02868, 0.5177, 0.02871, 0.5173, 0.01747, 0.5286, 0.01772, 0.5177, 0.02871, 0.5078, 0.02874, 0.5083, 0.01786, 0.5173, 0.01747, 0.5018, 0.02868, 0.4939, 0.02868, 0.4935, 0.01777, 0.5, 0.0178, 0.5286, 0.01772, 0.5173, 0.01747, 0.5177, 0.008342, 0.5286, 0.007847, 0.5173, 0.01747, 0.5083, 0.01786, 0.5099, 0.00998, 0.5177, 0.008342, 0.5083, 0.01786, 0.5018, 0.01785, 0.5051, 0.009994, 0.5099, 0.00998, 0.4918, 0.009923, 0.4918, 0.005164, 0.4966, 0.009923, 0.2222, 0.6084, 0.2332, 0.6084, 0.2335, 0.6196, 0.2222, 0.6193, 0.2332, 0.6084, 0.243, 0.6084, 0.2426, 0.6193, 0.2335, 0.6196, 0.7509, 0.028, 0.743, 0.02802, 0.7425, 0.01712, 0.7491, 0.01713, 0.2222, 0.6193, 0.2335, 0.6196, 0.2331, 0.6287, 0.2222, 0.6292, 0.2335, 0.6196, 0.2426, 0.6193, 0.241, 0.6271, 0.2331, 0.6287, 0.2426, 0.6193, 0.2491, 0.6193, 0.2457, 0.6271, 0.241, 0.6271, 0.7222, 0.02809, 0.7222, 0.01713, 0.7334, 0.01674, 0.7332, 0.02805, 0.7222, 0.01713, 0.7221, 0.007257, 0.733, 0.007704, 0.7334, 0.01674, 0.5018, 0.8587, 0.5096, 0.8587, 0.5101, 0.8696, 0.5035, 0.8695, 0.7332, 0.02805, 0.7334, 0.01674, 0.7425, 0.01712, 0.743, 0.02802, 0.7334, 0.01674, 0.733, 0.007704, 0.7409, 0.009276, 0.7425, 0.01712, 0.733, 0.007704, 0.733, 0.001176, 0.7409, 0.004518, 0.7409, 0.009276, 0.5304, 0.8587, 0.5304, 0.8696, 0.5192, 0.87, 0.5195, 0.8587, 0.5304, 0.8696, 0.5304, 0.8795, 0.5196, 0.879, 0.5192, 0.87, 0.2222, 0.6371, 0.2222, 0.6292, 0.2331, 0.6287, 0.2331, 0.6353, 0.5195, 0.8587, 0.5192, 0.87, 0.5101, 0.8696, 0.5096, 0.8587, 0.5192, 0.87, 0.5196, 0.879, 0.5117, 0.8774, 0.5101, 0.8696, 0.5196, 0.879, 0.5195, 0.8855, 0.5117, 0.8822, 0.5117, 0.8774, 0.7457, 0.009262, 0.7409, 0.009276, 0.7409, 0.004518, 0.2796, 0.02868, 0.2686, 0.02868, 0.2683, 0.01743, 0.2796, 0.01772, 0.2686, 0.02868, 0.2587, 0.02868, 0.2592, 0.0178, 0.2683, 0.01743, 0.7509, 0.6085, 0.7587, 0.6084, 0.7592, 0.6193, 0.7527, 0.6193, 0.2796, 0.01772, 0.2683, 0.01743, 0.2687, 0.008309, 0.2796, 0.007847, 0.2683, 0.01743, 0.2592, 0.0178, 0.2608, 0.009923, 0.2687, 0.008309, 0.2592, 0.0178, 0.2527, 0.01777, 0.256, 0.009923, 0.2608, 0.009923, 0.7796, 0.6084, 0.7796, 0.6193, 0.7683, 0.6197, 0.7686, 0.6084, 0.7796, 0.6193, 0.7796, 0.6292, 0.7687, 0.6288, 0.7683, 0.6197, 0.7526, 0.6651, 0.7448, 0.6651, 0.7443, 0.6542, 0.7509, 0.6543, 0.7686, 0.6084, 0.7683, 0.6197, 0.7592, 0.6193, 0.7587, 0.6084, 0.7683, 0.6197, 0.7687, 0.6288, 0.7609, 0.6272, 0.7592, 0.6193, 0.7687, 0.6288, 0.7687, 0.6353, 0.7609, 0.6319, 0.7609, 0.6272, 0.724, 0.6651, 0.724, 0.6542, 0.7352, 0.6538, 0.7349, 0.6651, 0.724, 0.6542, 0.724, 0.6443, 0.7349, 0.6448, 0.7352, 0.6538, 0.2796, 0.0, 0.2796, 0.007847, 0.2687, 0.008309, 0.2687, 0.001774, 0.7349, 0.6651, 0.7352, 0.6538, 0.7443, 0.6542, 0.7448, 0.6651, 0.7352, 0.6538, 0.7349, 0.6448, 0.7427, 0.6464, 0.7443, 0.6542, 0.7349, 0.6448, 0.7349, 0.6383, 0.7427, 0.6416, 0.7427, 0.6464, 0.7561, 0.6272, 0.7609, 0.6272, 0.7609, 0.6319, 0.02868, 0.6084, 0.02868, 0.6193, 0.01743, 0.6197, 0.01772, 0.6084, 0.02868, 0.6193, 0.02868, 0.6292, 0.0178, 0.6287, 0.01743, 0.6197, 0.724, 0.8873, 0.724, 0.8795, 0.7349, 0.879, 0.7349, 0.8856, 0.01772, 0.6084, 0.01743, 0.6197, 0.008309, 0.6193, 0.007847, 0.6084, 0.01743, 0.6197, 0.0178, 0.6287, 0.009923, 0.6271, 0.008309, 0.6193, 0.0178, 0.6287, 0.01777, 0.6353, 0.009923, 0.6319, 0.009923, 0.6271, 0.724, 0.8587, 0.7349, 0.8587, 0.7353, 0.8699, 0.724, 0.8696, 0.7349, 0.8587, 0.7448, 0.8587, 0.7443, 0.8695, 0.7353, 0.8699, 0.9732, 0.6365, 0.9732, 0.6286, 0.9841, 0.6281, 0.984, 0.6347, 0.724, 0.8696, 0.7353, 0.8699, 0.7349, 0.879, 0.724, 0.8795, 0.7353, 0.8699, 0.7443, 0.8695, 0.7427, 0.8774, 0.7349, 0.879, 0.7443, 0.8695, 0.7509, 0.8696, 0.7475, 0.8774, 0.7427, 0.8774, 0.9731, 0.6078, 0.984, 0.6078, 0.9844, 0.619, 0.9731, 0.6187, 0.984, 0.6078, 0.9939, 0.6077, 0.9935, 0.6186, 0.9844, 0.619, 0.0, 0.6084, 0.007847, 0.6084, 0.008309, 0.6193, 0.001774, 0.6193, 0.9731, 0.6187, 0.9844, 0.619, 0.9841, 0.6281, 0.9732, 0.6286, 0.9844, 0.619, 0.9935, 0.6186, 0.9919, 0.6265, 0.9841, 0.6281, 0.9935, 0.6186, 1.0, 0.6186, 0.9967, 0.6265, 0.9919, 0.6265, 0.009923, 0.6271, 0.009923, 0.6319, 0.005164, 0.6271, 0.2796, 0.6084, 0.4731, 0.6084, 0.4731, 0.6193, 0.2796, 0.6193, 0.2796, 0.6193, 0.4731, 0.6193, 0.4731, 0.6292, 0.2796, 0.6292, 0.02868, 0.6371, 0.2222, 0.6371, 0.2222, 0.6449, 0.02868, 0.6449, 0.02868, 0.6449, 0.2222, 0.6449, 0.2222, 0.6548, 0.02868, 0.6548, 0.02868, 0.6548, 0.2222, 0.6548, 0.2222, 0.6657, 0.02868, 0.6657, 0.5304, 0.6084, 0.724, 0.6078, 0.724, 0.6187, 0.5305, 0.6193, 0.5305, 0.6193, 0.724, 0.6187, 0.724, 0.6286, 0.5305, 0.6292, 0.2509, 0.6657, 0.2509, 0.8593, 0.243, 0.8593, 0.243, 0.6657, 0.243, 0.6657, 0.243, 0.8593, 0.2332, 0.8593, 0.2332, 0.6657, 0.2332, 0.6657, 0.2332, 0.8593, 0.2222, 0.8593, 0.2222, 0.6657, 0.2222, 0.02868, 0.02868, 0.02868, 0.02868, 0.01772, 0.2222, 0.01772, 0.2222, 0.01772, 0.02868, 0.01772, 0.02868, 0.007847, 0.2222, 0.007847, 0.2222, 0.8879, 0.02868, 0.8879, 0.02868, 0.8801, 0.2222, 0.8801, 0.2222, 0.8801, 0.02868, 0.8801, 0.02868, 0.8702, 0.2222, 0.8702, 0.2222, 0.8702, 0.02868, 0.8702, 0.02868, 0.8593, 0.2222, 0.8593, 0.9713, 0.02809, 0.7778, 0.02868, 0.7778, 0.01772, 0.9713, 0.01713, 0.9713, 0.01713, 0.7778, 0.01772, 0.7777, 0.007847, 0.9713, 0.007257, 0.0, 0.8593, 7.88e-09, 0.6657, 0.007847, 0.6657, 0.007847, 0.8593, 0.007847, 0.8593, 0.007847, 0.6657, 0.01772, 0.6657, 0.01772, 0.8593, 0.01772, 0.8593, 0.01772, 0.6657, 0.02868, 0.6657, 0.02868, 0.8593, 0.2796, 0.02868, 0.2796, 0.6084, 0.2686, 0.6084, 0.2686, 0.02868, 0.2686, 0.02868, 0.2686, 0.6084, 0.2587, 0.6084, 0.2587, 0.02868, 0.2587, 0.02868, 0.2587, 0.6084, 0.2509, 0.6084, 0.2509, 0.02868, 0.7587, 0.6084, 0.757, 0.02874, 0.7668, 0.02871, 0.7686, 0.6084, 0.7686, 0.6084, 0.7668, 0.02871, 0.7778, 0.02868, 0.7796, 0.6084, 0.02868, 0.02868, 0.02868, 0.6084, 0.01772, 0.6084, 0.01772, 0.02868, 0.01772, 0.02868, 0.01772, 0.6084, 0.007847, 0.6084, 0.007847, 0.02868, 0.007847, 0.02868, 0.007847, 0.6084, 0.0, 0.6084, 2.364e-08, 0.02868, 0.9922, 0.02802, 0.9939, 0.6077, 0.984, 0.6078, 0.9823, 0.02805, 0.9823, 0.02805, 0.984, 0.6078, 0.9731, 0.6078, 0.9713, 0.02809, 0.724, 0.8587, 0.724, 0.6651, 0.7349, 0.6651, 0.7349, 0.8587, 0.7349, 0.8587, 0.7349, 0.6651, 0.7448, 0.6651, 0.7448, 0.8587, 0.7448, 0.8587, 0.7448, 0.6651, 0.7526, 0.6651, 0.7526, 0.8587, 0.9732, 0.6286, 0.7796, 0.6292, 0.7796, 0.6193, 0.9731, 0.6187, 0.9731, 0.6187, 0.7796, 0.6193, 0.7796, 0.6084, 0.9731, 0.6078, 0.4731, 0.02868, 0.2796, 0.02868, 0.2796, 0.01772, 0.4731, 0.01772, 0.4731, 0.01772, 0.2796, 0.01772, 0.2796, 0.007847, 0.4731, 0.007847, 0.5304, 0.6365, 0.724, 0.6365, 0.724, 0.6443, 0.5304, 0.6443, 0.5304, 0.6443, 0.724, 0.6443, 0.724, 0.6542, 0.5304, 0.6542, 0.5304, 0.6542, 0.724, 0.6542, 0.724, 0.6651, 0.5304, 0.6651, 0.02868, 0.6084, 0.2222, 0.6084, 0.2222, 0.6193, 0.02868, 0.6193, 0.02868, 0.6193, 0.2222, 0.6193, 0.2222, 0.6292, 0.02868, 0.6292, 0.724, 0.8873, 0.5304, 0.8873, 0.5304, 0.8795, 0.724, 0.8795, 0.724, 0.8795, 0.5304, 0.8795, 0.5304, 0.8696, 0.724, 0.8696, 0.724, 0.8696, 0.5304, 0.8696, 0.5304, 0.8587, 0.724, 0.8587, 0.7222, 0.02809, 0.5287, 0.02868, 0.5286, 0.01772, 0.7222, 0.01713, 0.7222, 0.01713, 0.5286, 0.01772, 0.5286, 0.007847, 0.7221, 0.007257, 0.5018, 0.8587, 0.5018, 0.6651, 0.5096, 0.6651, 0.5096, 0.8587, 0.5096, 0.8587, 0.5096, 0.6651, 0.5195, 0.6651, 0.5195, 0.8587, 0.5195, 0.8587, 0.5195, 0.6651, 0.5304, 0.6651, 0.5304, 0.8587, 0.4731, 0.6084, 0.4731, 0.02868, 0.484, 0.02868, 0.484, 0.6084, 0.484, 0.6084, 0.484, 0.02868, 0.4939, 0.02868, 0.4939, 0.6084, 0.4939, 0.6084, 0.4939, 0.02868, 0.5018, 0.02868, 0.5018, 0.6084, 0.5096, 0.6084, 0.5078, 0.02874, 0.5177, 0.02871, 0.5195, 0.6084, 0.5195, 0.6084, 0.5177, 0.02871, 0.5287, 0.02868, 0.5304, 0.6084, 0.2222, 0.6084, 0.2222, 0.02868, 0.2332, 0.02868, 0.2332, 0.6084, 0.2332, 0.6084, 0.2332, 0.02868, 0.243, 0.02868, 0.243, 0.6084, 0.243, 0.6084, 0.243, 0.02868, 0.2509, 0.02868, 0.2509, 0.6084, 0.743, 0.02802, 0.7448, 0.6077, 0.7349, 0.6078, 0.7332, 0.02805, 0.7332, 0.02805, 0.7349, 0.6078, 0.724, 0.6078, 0.7222, 0.02809, 0.2796, 0.6084, 0.2796, 0.02868, 0.4731, 0.02868, 0.4731, 0.6084])
me_cube_brick_001.update()

# ---- objects
ob_floor = bpy.data.objects.new('floor', me_flloor)
ob_cube_brick_000 = bpy.data.objects.new('cube-brick.000', me_cube_brick)
ob_cube_brick_001 = bpy.data.objects.new('cube-brick.001', me_cube_brick)
ob_bricks = bpy.data.objects.new('bricks', None)
ob_cube_brick_002 = bpy.data.objects.new('cube-brick.002', me_cube_brick)
ob_cube_brick_003 = bpy.data.objects.new('cube-brick.003', me_cube_brick_001)

# ---- transforms, parenting, visibility, modifiers, constraints
ob_floor.location = (0.0, 0.0, 0.0)
ob_cube_brick_000.parent = ob_bricks
ob_cube_brick_000.location = (0.3145, -0.4261, 1.108)
ob_cube_brick_001.parent = ob_bricks
ob_cube_brick_001.location = (0.01233, -0.6835, 3.134)
ob_bricks.location = (0.0, 0.0, 0.0)
ob_cube_brick_002.parent = ob_bricks
ob_cube_brick_002.location = (1.159, -3.551, 1.096)
ob_cube_brick_002.rotation_euler = (0.0, -0.0, -0.76)
ob_cube_brick_003.parent = ob_bricks
ob_cube_brick_003.location = (-2.068, -3.054, 2.496)
ob_cube_brick_003.rotation_euler = (-0.0, 158.7, -0.7627)

# ---- collection membership
col_collection.objects.link(ob_floor)
col_collection.objects.link(ob_cube_brick_000)
col_collection.objects.link(ob_cube_brick_001)
col_collection.objects.link(ob_bricks)
col_collection.objects.link(ob_cube_brick_002)
col_collection.objects.link(ob_cube_brick_003)

# ---- scene / render settings (as saved in the file)
scene.frame_start = 1; scene.frame_end = 250; scene.frame_set(33)
scene.render.engine = 'BLENDER_EEVEE_NEXT'
scene.cycles.sampling_pattern = 'TABULATED_SOBOL'
scene.view_settings.view_transform = 'Filmic'
bpy.context.view_layer.update()

# ---- added for rendering (the .blend has no active camera and no usable light): camera, sun
cam_auto = bpy.data.cameras.new('AutoCamera')
cam_auto.lens = 50.0
cam_auto.sensor_width = 36.0
cam_auto.clip_end = 1000.0
ob_auto_camera = bpy.data.objects.new('AutoCamera', cam_auto)
scene.collection.objects.link(ob_auto_camera)
ob_auto_camera.location = (27.5778, -33.0933, 24.5402)
ob_auto_camera.rotation_euler = (1.09748, -7.21219e-08, 0.694738)
scene.camera = ob_auto_camera
light_auto_sun = bpy.data.lights.new('AutoSun', 'SUN')
light_auto_sun.energy = 3.0
light_auto_sun.angle = 0.0523599
ob_auto_sun = bpy.data.objects.new('AutoSun', light_auto_sun)
scene.collection.objects.link(ob_auto_sun)
ob_auto_sun.rotation_euler = (0.872665, 0.174533, 0.523599)
bpy.context.view_layer.update()
